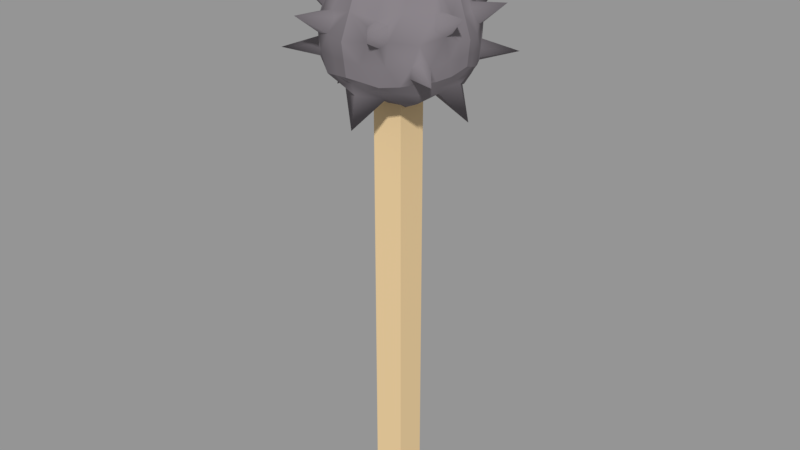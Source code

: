 # Source: Mace.blend  (saved by Blender 2.79.0; exported with 4.5.12 LTS)
import bpy
from mathutils import Matrix  # noqa: F401  (used for matrix-valued properties, if any)

bpy.ops.wm.read_factory_settings(use_empty=True)
scene = bpy.context.scene
scene.name = 'Scene'

# ---- collections
col_collection_1 = bpy.data.collections.new('Collection 1'); scene.collection.children.link(col_collection_1)

# ---- materials (node trees are filled in below, after node groups)
mat_metal = bpy.data.materials.new('Metal')
mat_metal.alpha_threshold = 0.0
mat_metal.use_transparent_shadow = False
mat_metal.diffuse_color = (0.2067, 0.1868, 0.2048, 1.0)
mat_metal.roughness = 0.5
mat_shaft = bpy.data.materials.new('Shaft')
mat_shaft.alpha_threshold = 0.0
mat_shaft.use_transparent_shadow = False
mat_shaft.diffuse_color = (0.8, 0.5913, 0.3288, 1.0)
mat_shaft.roughness = 0.5

# ---- material node trees

# ---- meshes
me_untitled = bpy.data.meshes.new('Untitled')
me_untitled.from_pydata([(-0.5317, -0.00244, 0.04653), (-0.4308, -0.00244, 0.04653), (-0.4985, 1.638, 0.01334), (-0.464, 1.638, 0.01334), (-0.4985, 1.638, -0.02115), (-0.464, 1.638, -0.02115), (-0.5317, -0.00244, -0.05434), (-0.4308, -0.00244, -0.05434), (-0.5317, 1.554, 0.04653), (-0.5317, 1.554, -0.05434), (-0.4308, 1.554, -0.05434), (-0.4308, 1.554, 0.04653), (-0.4985, 1.573, 0.01334), (-0.4985, 1.573, -0.02115), (-0.464, 1.573, -0.02115), (-0.464, 1.573, 0.01334), (-0.4782, 1.487, -0.2353), (-0.7127, 1.51, -0.008046), (-0.4782, 1.487, 0.2192), (-0.2437, 1.51, -0.008046), (-0.4523, 1.81, -0.02731), (-0.2976, 1.484, -0.1386), (-0.2976, 1.484, 0.1225), (-0.6582, 1.486, 0.1235), (-0.6588, 1.484, -0.1386), (-0.4782, 1.742, 0.1669), (-0.6778, 1.712, -0.008046), (-0.2786, 1.712, -0.008046), (-0.4782, 1.742, -0.183), (-0.4782, 1.331, -0.008046), (-0.571, 1.472, -0.2085), (-0.701, 1.493, 0.04541), (-0.3854, 1.472, 0.1924), (-0.2554, 1.493, -0.0615), (-0.701, 1.493, -0.0615), (-0.2554, 1.493, 0.04541), (-0.3854, 1.472, -0.2085), (-0.571, 1.472, 0.1924), (-0.4782, 1.808, 0.05615), (-0.5646, 1.801, -0.008046), (-0.3918, 1.801, -0.008046), (-0.4782, 1.59, -0.2505), (-0.4782, 1.59, 0.2344), (-0.7209, 1.586, -0.008046), (-0.2355, 1.586, -0.008046), (-0.4782, 1.808, -0.07224), (-0.361, 1.757, -0.1049), (-0.2579, 1.608, -0.08579), (-0.3532, 1.601, -0.2079), (-0.3569, 1.761, 0.07933), (-0.3532, 1.601, 0.1918), (-0.2579, 1.608, 0.0697), (-0.5954, 1.757, 0.08883), (-0.6985, 1.608, 0.0697), (-0.6032, 1.601, 0.1918), (-0.5954, 1.757, -0.1049), (-0.6032, 1.601, -0.2079), (-0.6985, 1.608, -0.08579), (-0.6259, 1.412, 0.09824), (-0.3305, 1.412, -0.1143), (-0.6259, 1.412, -0.1143), (-0.3305, 1.412, 0.09824), (-0.2648, 1.457, -0.008046), (-0.4782, 1.427, -0.2017), (-0.6916, 1.457, -0.008046), (-0.4782, 1.427, 0.1856), (-0.5246, 1.48, -0.2219), (-0.7068, 1.501, 0.01868), (-0.4318, 1.48, 0.2058), (-0.2496, 1.501, -0.03477), (-0.6798, 1.484, -0.09968), (-0.2766, 1.484, 0.08359), (-0.3416, 1.474, -0.1732), (-0.6148, 1.474, 0.1571), (-0.4782, 1.812, 0.02421), (-0.5105, 1.809, -0.008046), (-0.4459, 1.809, -0.008046), (-0.4782, 1.539, -0.2429), (-0.4782, 1.666, 0.2006), (-0.6994, 1.649, -0.008046), (-0.257, 1.649, -0.008046), (-0.4782, 1.775, -0.1276), (-0.4074, 1.752, -0.1348), (-0.2795, 1.528, -0.1206), (-0.3126, 1.529, -0.1634), (-0.3129, 1.734, 0.03907), (-0.3126, 1.529, 0.1473), (-0.2795, 1.528, 0.1045), (-0.549, 1.752, 0.1187), (-0.6745, 1.527, 0.1075), (-0.6422, 1.53, 0.1497), (-0.6435, 1.734, -0.05516), (-0.6438, 1.529, -0.1634), (-0.677, 1.528, -0.1206), (-0.6422, 1.444, 0.11), (-0.4044, 1.372, -0.06119), (-0.6422, 1.444, -0.1261), (-0.4044, 1.372, 0.0451), (-0.6148, 1.474, -0.1732), (-0.6798, 1.484, 0.08359), (-0.3416, 1.474, 0.1571), (-0.2766, 1.484, -0.09968), (-0.7068, 1.501, -0.03477), (-0.2496, 1.501, 0.01868), (-0.4318, 1.48, -0.2219), (-0.5246, 1.48, 0.2058), (-0.4782, 1.775, 0.1115), (-0.6212, 1.756, -0.008046), (-0.3352, 1.756, -0.008046), (-0.4782, 1.666, -0.2167), (-0.4782, 1.539, 0.2268), (-0.7168, 1.548, -0.008046), (-0.2396, 1.548, -0.008046), (-0.4782, 1.812, -0.0403), (-0.3129, 1.734, -0.05516), (-0.2642, 1.652, -0.04851), (-0.4011, 1.651, -0.2003), (-0.4127, 1.749, 0.1265), (-0.4011, 1.651, 0.1842), (-0.2642, 1.652, 0.03241), (-0.6435, 1.734, 0.03907), (-0.6922, 1.652, 0.03241), (-0.5553, 1.651, 0.1842), (-0.549, 1.752, -0.1348), (-0.5553, 1.651, -0.2003), (-0.6922, 1.652, -0.04851), (-0.552, 1.372, 0.0451), (-0.3142, 1.444, -0.1261), (-0.552, 1.372, -0.06119), (-0.3142, 1.444, 0.11), (-0.2977, 1.435, 0.0451), (-0.2601, 1.475, -0.03477), (-0.2977, 1.435, -0.06119), (-0.2601, 1.475, 0.01868), (-0.552, 1.42, -0.158), (-0.4318, 1.45, -0.2051), (-0.5246, 1.45, -0.2051), (-0.4044, 1.42, -0.158), (-0.6963, 1.475, 0.01868), (-0.6587, 1.435, -0.06119), (-0.6963, 1.475, -0.03477), (-0.6587, 1.435, 0.0451), (-0.7136, 1.588, -0.04909), (-0.7037, 1.542, -0.07582), (-0.711, 1.539, -0.03477), (-0.666, 1.663, -0.09091), (-0.6127, 1.675, -0.1546), (-0.6613, 1.592, -0.1485), (-0.5214, 1.804, -0.04014), (-0.5476, 1.778, -0.09148), (-0.5869, 1.778, -0.05516), (-0.5486, 1.594, 0.2116), (-0.5937, 1.533, 0.1916), (-0.5246, 1.531, 0.2134), (-0.6127, 1.675, 0.1385), (-0.666, 1.663, 0.07482), (-0.6613, 1.592, 0.1324), (-0.5214, 1.804, 0.02405), (-0.5869, 1.778, 0.03907), (-0.5476, 1.778, 0.07539), (-0.2428, 1.588, 0.033), (-0.2527, 1.542, 0.05972), (-0.2454, 1.539, 0.01868), (-0.2904, 1.663, 0.07482), (-0.3437, 1.675, 0.1385), (-0.2951, 1.592, 0.1324), (-0.435, 1.804, 0.02405), (-0.4016, 1.779, 0.06942), (-0.3699, 1.778, 0.04066), (-0.4078, 1.594, -0.2277), (-0.3627, 1.533, -0.2077), (-0.4318, 1.531, -0.2295), (-0.3437, 1.675, -0.1546), (-0.2904, 1.663, -0.09091), (-0.2951, 1.592, -0.1485), (-0.435, 1.804, -0.04014), (-0.3695, 1.778, -0.05516), (-0.4088, 1.778, -0.09148), (-0.2428, 1.588, -0.04909), (-0.2454, 1.539, -0.03477), (-0.2527, 1.542, -0.07582), (-0.4078, 1.594, 0.2116), (-0.4318, 1.531, 0.2134), (-0.3627, 1.533, 0.1916), (-0.7136, 1.588, 0.033), (-0.711, 1.539, 0.01868), (-0.7037, 1.542, 0.05972), (-0.5486, 1.594, -0.2277), (-0.5246, 1.531, -0.2295), (-0.5937, 1.533, -0.2077), (-0.5246, 1.45, 0.189), (-0.4044, 1.42, 0.1419), (-0.552, 1.42, 0.1419), (-0.4318, 1.45, 0.189), (-0.373, 1.447, 0.1495), (-0.4782, 1.396, 0.09352), (-0.5834, 1.447, 0.1495), (-0.6054, 1.403, -0.008046), (-0.6693, 1.459, -0.08043), (-0.7016, 1.488, -0.008046), (-0.373, 1.447, -0.1656), (-0.4782, 1.465, -0.2135), (-0.5834, 1.447, -0.1656), (-0.2548, 1.488, -0.008046), (-0.2872, 1.459, -0.08043), (-0.351, 1.403, -0.008046), (-0.2872, 1.459, 0.06434), (-0.4782, 1.396, -0.1096), (-0.6693, 1.459, 0.06434), (-0.4782, 1.465, 0.1974), (-0.582, 1.772, 0.07052), (-0.5355, 1.766, 0.1004), (-0.5834, 1.746, 0.1139), (-0.582, 1.772, -0.08661), (-0.5355, 1.766, -0.1165), (-0.5834, 1.746, -0.13), (-0.4209, 1.766, -0.1165), (-0.3744, 1.772, -0.08661), (-0.373, 1.746, -0.13), (-0.3831, 1.766, 0.09029), (-0.3961, 1.783, 0.05161), (-0.3514, 1.765, 0.06152), (-0.6413, 1.497, 0.1468), (-0.6261, 1.504, 0.1567), (-0.6367, 1.474, 0.1394), (-0.6728, 1.502, 0.1066), (-0.6616, 1.545, 0.1263), (-0.6076, 1.646, 0.2757), (-0.6602, 1.545, -0.1442), (-0.642, 1.5, -0.1623), (-0.6752, 1.5, -0.1194), (-0.2962, 1.545, -0.1442), (-0.2813, 1.5, -0.1194), (-0.3144, 1.5, -0.1623), (-0.2962, 1.545, 0.1281), (-0.3144, 1.5, 0.1462), (-0.2813, 1.5, 0.1033), (-0.592, 1.643, 0.1766), (-0.5375, 1.635, 0.1964), (-0.5853, 1.586, 0.204), (-0.4189, 1.635, 0.1964), (-0.3644, 1.643, 0.1766), (-0.3711, 1.586, 0.204), (-0.2842, 1.668, 0.05507), (-0.2779, 1.625, 0.09235), (-0.2516, 1.614, 0.04995), (-0.2842, 1.668, -0.07116), (-0.2779, 1.625, -0.1084), (-0.2516, 1.614, -0.06604), (-0.4189, 1.635, -0.2125), (-0.3644, 1.643, -0.1927), (-0.3711, 1.586, -0.2201), (-0.592, 1.643, -0.1927), (-0.5375, 1.635, -0.2125), (-0.5853, 1.586, -0.2201), (-0.6722, 1.668, -0.07116), (-0.6785, 1.625, -0.1084), (-0.7048, 1.614, -0.06604), (-0.6722, 1.668, 0.05507), (-0.6785, 1.625, 0.09235), (-0.7048, 1.614, 0.04995), (-0.5964, 1.829, 0.1307), (-0.3496, 1.646, -0.2905), (-0.3597, 1.829, -0.1477), (-0.6076, 1.646, -0.2905), (-0.3496, 1.646, 0.2757), (-0.2087, 1.511, -0.2059), (-0.3402, 1.842, 0.09118), (-0.2087, 1.511, 0.1911), (-0.1885, 1.674, 0.09123), (-0.7454, 1.512, 0.1953), (-0.7485, 1.511, -0.2059), (-0.7687, 1.674, -0.106), (-0.5964, 1.829, -0.1477), (-0.7687, 1.674, 0.09123), (-0.1885, 1.674, -0.106), (-0.5041, 1.81, -0.02731), (-0.5041, 1.81, 0.01122), (-0.4523, 1.81, 0.01122), (-0.4786, 1.912, -0.007407), (-0.2338, 1.351, -0.007407), (-0.4786, 1.328, 0.2019), (-0.7234, 1.351, -0.007407), (-0.4786, 1.328, -0.2168)], [], [(0, 1, 11, 8), (2, 3, 5, 4), (9, 10, 7, 6), (6, 7, 1, 0), (1, 7, 10, 11), (6, 0, 8, 9), (9, 8, 12, 13), (13, 14, 10, 9), (11, 10, 14, 15), (8, 11, 15, 12), (13, 12, 2, 4), (4, 5, 14, 13), (15, 14, 5, 3), (12, 15, 3, 2), (209, 68, 18, 105), (16, 66, 77), (17, 67, 111), (18, 68, 110), (19, 69, 112), (27, 114, 108), (27, 115, 114), (25, 117, 106), (25, 118, 117), (26, 120, 107), (26, 121, 120), (28, 123, 81), (28, 124, 123), (208, 94, 23, 99), (207, 95, 29, 128), (206, 71, 22, 129), (205, 130, 61, 97), (204, 131, 62, 132), (203, 103, 35, 133), (202, 134, 60, 96), (201, 135, 63, 136), (200, 127, 59, 137), (199, 138, 31, 67), (198, 139, 64, 140), (197, 126, 58, 141), (57, 143, 142), (34, 102, 144), (55, 145, 91), (55, 146, 145), (56, 92, 147), (45, 148, 113), (45, 149, 148), (55, 91, 150), (52, 212, 261), (109, 116, 249), (37, 105, 153), (254, 189, 56), (52, 155, 154), (53, 89, 156), (39, 157, 75), (39, 158, 157), (48, 251, 262), (189, 254, 187), (51, 161, 160), (35, 103, 162), (49, 163, 85), (49, 164, 163), (50, 86, 165), (38, 166, 74), (38, 167, 166), (252, 56, 146), (46, 218, 263), (124, 252, 146), (36, 104, 171), (256, 147, 57), (46, 173, 172), (47, 83, 174), (40, 175, 76), (40, 176, 175), (187, 254, 264), (44, 178, 80), (44, 179, 178), (33, 101, 180), (42, 181, 78), (42, 182, 181), (32, 100, 183), (43, 184, 79), (43, 185, 184), (31, 99, 186), (41, 187, 109), (41, 188, 187), (30, 98, 189), (196, 190, 37, 73), (194, 100, 32, 193), (191, 194, 193, 65), (61, 129, 194, 191), (129, 22, 100, 194), (126, 195, 192, 58), (29, 97, 195, 126), (97, 61, 191, 195), (94, 196, 73, 224, 23), (58, 192, 196, 94), (192, 65, 190, 196), (189, 92, 56), (189, 98, 92), (98, 24, 229, 92), (147, 256, 145), (187, 188, 189), (188, 30, 189), (109, 124, 28), (109, 187, 253, 124), (181, 242, 265), (186, 89, 53), (186, 99, 89), (99, 23, 225, 89), (184, 186, 53), (184, 185, 186), (185, 31, 186), (79, 121, 26), (79, 184, 121), (184, 53, 260, 121), (183, 86, 50), (183, 100, 86), (100, 22, 235, 86), (257, 57, 142), (181, 182, 183), (182, 32, 183), (78, 118, 25), (78, 181, 240, 118), (83, 232, 266), (180, 83, 47), (180, 101, 83), (101, 21, 232, 83), (178, 180, 47), (178, 179, 180), (179, 33, 180), (80, 115, 27), (80, 178, 115), (178, 47, 248, 115), (177, 81, 45), (142, 125, 257), (82, 28, 81), (175, 177, 45), (175, 176, 177), (176, 46, 217, 177), (166, 278, 74), (175, 45, 113), (174, 84, 48), (174, 83, 231, 84), (167, 219, 267), (172, 174, 48), (172, 173, 174), (259, 53, 156), (82, 116, 28), (82, 172, 116), (172, 48, 250, 116), (171, 77, 41), (171, 104, 77), (104, 16, 77), (169, 171, 41), (169, 170, 171), (170, 36, 171), (116, 109, 28), (155, 259, 156), (169, 41, 109), (168, 108, 40), (168, 85, 108), (85, 27, 108), (166, 168, 40), (166, 167, 220, 168), (86, 235, 268), (76, 278, 166), (166, 40, 76), (165, 87, 51), (165, 86, 234, 87), (163, 244, 269), (152, 239, 54), (163, 164, 165), (164, 50, 165), (85, 119, 27), (85, 163, 243, 119), (89, 225, 270), (162, 112, 44), (162, 103, 112), (103, 19, 112), (160, 162, 44), (160, 161, 162), (161, 35, 162), (119, 80, 27), (119, 160, 80), (160, 44, 80), (159, 106, 38), (151, 239, 152), (88, 25, 106), (157, 159, 38), (157, 158, 159), (158, 52, 210, 159), (20, 76, 175), (157, 38, 74), (156, 90, 54), (156, 89, 226, 90), (92, 229, 271), (154, 156, 54), (154, 155, 156), (238, 151, 78), (88, 122, 25), (88, 154, 122), (154, 54, 237, 122), (153, 110, 42), (153, 105, 110), (105, 18, 110), (151, 153, 42), (151, 152, 153), (152, 37, 153), (122, 78, 25), (78, 122, 238), (151, 42, 78), (150, 107, 39), (150, 91, 107), (91, 26, 107), (148, 150, 39), (148, 149, 150), (211, 88, 106), (113, 20, 175), (148, 39, 75), (147, 93, 57), (147, 92, 228, 93), (145, 256, 272), (106, 159, 211), (145, 146, 147), (146, 56, 147), (91, 125, 26), (91, 145, 255, 125), (123, 215, 273), (144, 111, 43), (144, 102, 111), (102, 17, 111), (142, 144, 43), (142, 143, 144), (143, 34, 144), (125, 79, 26), (125, 142, 79), (142, 43, 79), (63, 137, 283), (60, 128, 197, 139), (128, 29, 126, 197), (70, 198, 140, 34), (24, 96, 198, 70), (96, 60, 139, 198), (102, 199, 67, 17), (34, 140, 199, 102), (140, 64, 138, 199), (135, 200, 137, 63), (36, 72, 200, 135), (72, 21, 127, 200), (66, 201, 136, 30), (16, 104, 201, 66), (104, 36, 135, 201), (98, 202, 96, 24), (30, 136, 202, 98), (136, 63, 134, 202), (131, 203, 133, 62), (33, 69, 203, 131), (69, 19, 103, 203), (127, 204, 132, 59), (21, 101, 204, 127), (101, 33, 131, 204), (95, 205, 97, 29), (59, 132, 205, 95), (195, 191, 281), (130, 206, 129, 61), (62, 133, 206, 130), (133, 35, 71, 206), (134, 207, 128, 60), (137, 59, 95, 207), (138, 208, 99, 31), (64, 141, 208, 138), (141, 58, 94, 208), (93, 143, 57), (93, 70, 143), (70, 34, 143), (146, 215, 123), (123, 124, 146), (154, 212, 52), (81, 149, 45), (81, 123, 214, 149), (121, 260, 274), (90, 152, 54), (152, 90, 223), (73, 37, 152), (120, 155, 52), (120, 121, 258, 155), (115, 248, 275), (107, 158, 39), (107, 120, 158), (120, 52, 158), (87, 161, 51), (87, 71, 161), (71, 35, 161), (117, 164, 49), (117, 118, 164), (88, 212, 154), (106, 167, 38), (106, 117, 167), (117, 49, 219, 167), (84, 170, 48), (84, 72, 170), (72, 36, 170), (114, 173, 46), (114, 115, 246, 173), (108, 176, 40), (108, 114, 176), (114, 46, 176), (112, 179, 44), (112, 69, 179), (69, 33, 179), (110, 182, 42), (110, 68, 182), (68, 32, 182), (111, 185, 43), (111, 67, 185), (67, 31, 185), (77, 188, 41), (77, 66, 188), (66, 30, 188), (190, 209, 105, 37), (65, 193, 209, 190), (193, 32, 68, 209), (249, 169, 109), (169, 251, 170), (170, 251, 48), (172, 218, 46), (218, 172, 82), (81, 177, 216), (216, 82, 81), (85, 168, 221), (221, 49, 85), (118, 241, 164), (241, 50, 164), (51, 244, 165), (165, 244, 163), (51, 160, 245), (160, 119, 245), (71, 87, 236), (22, 71, 236), (50, 242, 183), (183, 242, 181), (223, 73, 152), (223, 90, 222), (23, 224, 222), (223, 222, 224, 73), (70, 93, 230), (24, 70, 230), (72, 84, 233), (21, 72, 233), (173, 247, 174), (247, 47, 174), (149, 213, 150), (213, 55, 150), (215, 146, 55), (54, 239, 227), (239, 151, 227), (151, 238, 227), (238, 122, 227), (122, 237, 227), (237, 54, 227), (212, 88, 261), (88, 211, 261), (211, 159, 261), (159, 210, 261), (210, 52, 261), (251, 169, 262), (169, 249, 262), (249, 116, 262), (116, 250, 262), (250, 48, 262), (218, 82, 263), (82, 216, 263), (216, 177, 263), (177, 217, 263), (217, 46, 263), (254, 56, 264), (56, 252, 264), (252, 124, 264), (124, 253, 264), (253, 187, 264), (242, 50, 265), (50, 241, 265), (241, 118, 265), (118, 240, 265), (240, 181, 265), (232, 21, 266), (21, 233, 266), (233, 84, 266), (84, 231, 266), (231, 83, 266), (219, 49, 267), (49, 221, 267), (221, 168, 267), (168, 220, 267), (220, 167, 267), (235, 22, 268), (22, 236, 268), (236, 87, 268), (87, 234, 268), (234, 86, 268), (244, 51, 269), (51, 245, 269), (245, 119, 269), (119, 243, 269), (243, 163, 269), (225, 23, 270), (23, 222, 270), (222, 90, 270), (90, 226, 270), (226, 89, 270), (229, 24, 271), (24, 230, 271), (230, 93, 271), (93, 228, 271), (228, 92, 271), (256, 57, 272), (57, 257, 272), (257, 125, 272), (125, 255, 272), (255, 145, 272), (215, 55, 273), (55, 213, 273), (213, 149, 273), (149, 214, 273), (214, 123, 273), (260, 53, 274), (53, 259, 274), (259, 155, 274), (155, 258, 274), (258, 121, 274), (248, 47, 275), (47, 247, 275), (247, 173, 275), (173, 246, 275), (246, 115, 275), (74, 277, 157), (157, 277, 75), (75, 276, 148), (148, 276, 113), (75, 277, 279), (277, 74, 279), (74, 278, 279), (278, 76, 279), (76, 20, 279), (20, 113, 279), (113, 276, 279), (276, 75, 279), (132, 62, 280), (62, 130, 280), (130, 205, 280), (205, 132, 280), (191, 65, 281), (65, 192, 281), (192, 195, 281), (139, 197, 282), (197, 141, 282), (141, 64, 282), (64, 139, 282), (137, 207, 283), (207, 134, 283), (134, 63, 283)])
me_untitled.polygons.foreach_set('use_smooth', [True] * 461)
me_untitled.polygons.foreach_set('material_index', [1, 1, 1, 1, 1, 1, 1, 1, 1, 1, 1, 1, 1, 1, 0, 0, 0, 0, 0, 0, 0, 0, 0, 0, 0, 0, 0, 0, 0, 0, 0, 0, 0, 0, 0, 0, 0, 0, 0, 0, 0, 0, 0, 0, 0, 0, 0, 0, 0, 0, 0, 0, 0, 0, 0, 0, 0, 0, 0, 0, 0, 0, 0, 0, 0, 0, 0, 0, 0, 0, 0, 0, 0, 0, 0, 0, 0, 0, 0, 0, 0, 0, 0, 0, 0, 0, 0, 0, 0, 0, 0, 0, 0, 0, 0, 0, 0, 0, 0, 0, 0, 0, 0, 0, 0, 0, 0, 0, 0, 0, 0, 0, 0, 0, 0, 0, 0, 0, 0, 0, 0, 0, 0, 0, 0, 0, 0, 0, 0, 0, 0, 0, 0, 0, 0, 0, 0, 0, 0, 0, 0, 0, 0, 0, 0, 0, 0, 0, 0, 0, 0, 0, 0, 0, 0, 0, 0, 0, 0, 0, 0, 0, 0, 0, 0, 0, 0, 0, 0, 0, 0, 0, 0, 0, 0, 0, 0, 0, 0, 0, 0, 0, 0, 0, 0, 0, 0, 0, 0, 0, 0, 0, 0, 0, 0, 0, 0, 0, 0, 0, 0, 0, 0, 0, 0, 0, 0, 0, 0, 0, 0, 0, 0, 0, 0, 0, 0, 0, 0, 0, 0, 0, 0, 0, 0, 0, 0, 0, 0, 0, 0, 0, 0, 0, 0, 0, 0, 0, 0, 0, 0, 0, 0, 0, 0, 0, 0, 0, 0, 0, 0, 0, 0, 0, 0, 0, 0, 0, 0, 0, 0, 0, 0, 0, 0, 0, 0, 0, 0, 0, 0, 0, 0, 0, 0, 0, 0, 0, 0, 0, 0, 0, 0, 0, 0, 0, 0, 0, 0, 0, 0, 0, 0, 0, 0, 0, 0, 0, 0, 0, 0, 0, 0, 0, 0, 0, 0, 0, 0, 0, 0, 0, 0, 0, 0, 0, 0, 0, 0, 0, 0, 0, 0, 0, 0, 0, 0, 0, 0, 0, 0, 0, 0, 0, 0, 0, 0, 0, 0, 0, 0, 0, 0, 0, 0, 0, 0, 0, 0, 0, 0, 0, 0, 0, 0, 0, 0, 0, 0, 0, 0, 0, 0, 0, 0, 0, 0, 0, 0, 0, 0, 0, 0, 0, 0, 0, 0, 0, 0, 0, 0, 0, 0, 0, 0, 0, 0, 0, 0, 0, 0, 0, 0, 0, 0, 0, 0, 0, 0, 0, 0, 0, 0, 0, 0, 0, 0, 0, 0, 0, 0, 0, 0, 0, 0, 0, 0, 0, 0, 0, 0, 0, 0, 0, 0, 0, 0, 0, 0, 0, 0, 0, 0, 0, 0, 0, 0, 0, 0, 0, 0, 0, 0, 0, 0, 0, 0, 0, 0, 0, 0, 0, 0, 0, 0, 0, 0, 0, 0, 0, 0])
_k = set([(0, 1), (0, 6), (0, 8), (1, 7), (1, 11), (2, 3), (2, 4), (2, 12), (3, 5), (3, 15), (4, 5), (4, 13), (5, 14), (6, 7), (6, 9), (7, 10), (8, 12), (9, 13), (10, 14), (11, 15), (16, 66), (16, 77), (16, 104), (17, 67), (17, 102), (17, 111), (18, 68), (18, 105), (18, 110), (19, 69), (19, 103), (19, 112), (21, 72), (21, 101), (22, 71), (22, 100), (23, 99), (23, 224), (24, 70), (24, 98), (25, 78), (25, 106), (26, 79), (26, 107), (27, 80), (27, 108), (28, 81), (28, 109), (30, 66), (30, 98), (31, 67), (31, 99), (32, 68), (32, 100), (33, 69), (33, 101), (34, 70), (34, 102), (35, 71), (35, 103), (36, 72), (36, 104), (37, 73), (37, 105), (38, 74), (38, 106), (39, 75), (39, 107), (40, 76), (40, 108), (41, 77), (41, 109), (42, 78), (42, 110), (43, 79), (43, 111), (44, 80), (44, 112), (45, 81), (45, 113), (73, 224)])
me_untitled.attributes.new('sharp_edge', 'BOOLEAN', 'EDGE').data.foreach_set('value', [ (min(e.vertices), max(e.vertices)) in _k for e in me_untitled.edges])
_uv = me_untitled.uv_layers.new(name='map1')
_uv.uv.foreach_set('vector', [0.107, 1.0, 0.0, 1.0, 5.692e-07, 0.0, 0.107, 7.117e-08, 0.4281, 0.5365, 0.4647, 0.5365, 0.4647, 0.5571, 0.4281, 0.5571, 0.107, 0.0, 0.2141, 0.0, 0.2141, 1.0, 0.107, 1.0, 0.9247, 0.579, 0.8176, 0.579, 0.8176, 0.5188, 0.9247, 0.5188, 0.2141, 1.779e-08, 0.3211, 0.0, 0.3211, 0.999, 0.2141, 0.999, 0.4281, 0.999, 0.3211, 0.999, 0.3211, 0.0, 0.4281, 0.0, 0.7106, 0.579, 0.7106, 0.5188, 0.7458, 0.5386, 0.7458, 0.5592, 0.7458, 0.5592, 0.7824, 0.5592, 0.8176, 0.579, 0.7106, 0.579, 0.8176, 0.5188, 0.8176, 0.579, 0.7824, 0.5592, 0.7824, 0.5386, 0.7106, 0.5188, 0.8176, 0.5188, 0.7824, 0.5386, 0.7458, 0.5386, 1.0, 0.447, 0.9634, 0.447, 0.9634, 0.4081, 1.0, 0.4081, 0.9979, 0.5578, 0.9613, 0.5578, 0.9613, 0.5188, 0.9979, 0.5188, 1.0, 0.4081, 0.9634, 0.4081, 0.9634, 0.3691, 1.0, 0.3691, 0.9613, 0.5578, 0.9247, 0.5578, 0.9247, 0.5188, 0.9613, 0.5188, 0.473, 0.4528, 0.4856, 0.4313, 0.4921, 0.4528, 0.4856, 0.4744, 0.9283, 0.08369, 0.9348, 0.1052, 0.8858, 0.08369, 0.6263, 0.2768, 0.6336, 0.2892, 0.5948, 0.2768, 0.4921, 0.4528, 0.4856, 0.4313, 0.5346, 0.4528, 0.5117, 0.09228, 0.5044, 0.07988, 0.5431, 0.09228, 0.74, 0.3691, 0.7881, 0.3691, 0.7675, 0.3903, 0.6771, 0.09228, 0.6276, 0.07324, 0.6935, 0.07042, 0.7205, 0.4918, 0.7155, 0.4562, 0.7573, 0.4767, 0.7013, 0.4528, 0.6404, 0.4208, 0.7059, 0.4224, 0.934, 0.5188, 0.8859, 0.5188, 0.9065, 0.4976, 0.4609, 0.2768, 0.5104, 0.2959, 0.4445, 0.2987, 0.9536, 0.3961, 0.9585, 0.4317, 0.9167, 0.4113, 0.7192, 0.08369, 0.78, 0.1157, 0.7145, 0.1141, 0.6695, 0.3104, 0.6834, 0.3316, 0.6569, 0.3371, 0.6489, 0.3194, 0.9197, 0.2936, 0.8537, 0.3109, 0.8484, 0.2688, 0.9177, 0.2526, 0.4685, 0.1259, 0.4891, 0.1348, 0.4811, 0.1525, 0.4546, 0.1471, 0.7933, 0.319, 0.7329, 0.3271, 0.7099, 0.3012, 0.7792, 0.285, 0.4685, 0.05869, 0.4824, 0.07988, 0.4676, 0.09228, 0.4479, 0.06762, 0.4934, 0.09228, 0.5044, 0.1047, 0.4971, 0.1171, 0.4824, 0.1047, 0.9632, 0.1325, 0.9856, 0.118, 0.9923, 0.1522, 0.9663, 0.1598, 0.9475, 0.08369, 0.9601, 0.06215, 0.979, 0.08369, 0.9601, 0.1052, 0.9632, 0.03487, 0.9663, 0.007583, 0.9923, 0.01517, 0.9856, 0.04943, 0.6446, 0.2768, 0.6556, 0.2892, 0.6408, 0.3016, 0.6336, 0.2892, 0.6695, 0.2433, 0.6901, 0.2522, 0.6703, 0.2768, 0.6556, 0.2644, 0.9036, 0.2186, 0.8432, 0.2267, 0.8379, 0.1846, 0.8894, 0.1846, 0.5599, 0.2388, 0.6004, 0.2454, 0.5617, 0.2578, 0.6408, 0.252, 0.6336, 0.2644, 0.6021, 0.2644, 0.4281, 0.2331, 0.494, 0.2359, 0.4445, 0.255, 0.4281, 0.2331, 0.4944, 0.2088, 0.494, 0.2359, 0.5606, 0.1846, 0.6087, 0.2006, 0.5603, 0.2117, 0.8798, 0.4264, 0.8794, 0.4514, 0.8584, 0.4352, 0.8798, 0.4264, 0.9216, 0.4469, 0.8794, 0.4514, 0.9634, 0.4673, 0.9487, 0.4931, 0.9212, 0.4718, 0.8378, 0.5188, 0.8085, 0.5121, 0.8108, 0.5045, 0.7812, 0.08369, 0.78, 0.05164, 0.8111, 0.05164, 0.4791, 0.4959, 0.4856, 0.4744, 0.5282, 0.4744, 0.8415, 0.1318, 0.8911, 0.1373, 0.8409, 0.1478, 0.4281, 0.3206, 0.494, 0.3178, 0.4944, 0.3448, 0.5599, 0.3149, 0.6084, 0.326, 0.5603, 0.342, 0.879, 0.4764, 0.8366, 0.4689, 0.858, 0.4602, 0.879, 0.4764, 0.8584, 0.4976, 0.8366, 0.4689, 0.8409, 0.01958, 0.8415, 0.03561, 0.8219, 0.04098, 0.8911, 0.1373, 0.8415, 0.1318, 0.8421, 0.1157, 0.5781, 0.1304, 0.5376, 0.1237, 0.5763, 0.1113, 0.4971, 0.1171, 0.5044, 0.1047, 0.5359, 0.1047, 0.7099, 0.136, 0.644, 0.1332, 0.6935, 0.1141, 0.7099, 0.136, 0.6436, 0.1603, 0.644, 0.1332, 0.5774, 0.1846, 0.5292, 0.1685, 0.5777, 0.1575, 0.7942, 0.4615, 0.7946, 0.4365, 0.8156, 0.4527, 0.7942, 0.4615, 0.7524, 0.4411, 0.7946, 0.4365, 0.8105, 0.1318, 0.5606, 0.1846, 0.7754, 0.1461, 0.8362, 0.3691, 0.8655, 0.3759, 0.8632, 0.3834, 0.78, 0.1157, 0.8105, 0.1318, 0.7754, 0.1461, 0.9413, 0.04061, 0.9348, 0.06215, 0.8923, 0.06215, 0.527, 0.2373, 0.5603, 0.2117, 0.5599, 0.2388, 0.7099, 0.04856, 0.644, 0.05137, 0.6436, 0.02428, 0.5781, 0.05419, 0.5296, 0.04312, 0.5777, 0.0271, 0.795, 0.4116, 0.8374, 0.419, 0.816, 0.4278, 0.795, 0.4116, 0.8156, 0.3903, 0.8374, 0.419, 0.8421, 0.1157, 0.8415, 0.1318, 0.8219, 0.1264, 0.5746, 0.09228, 0.5763, 0.07324, 0.6258, 0.09228, 0.5746, 0.09228, 0.5359, 0.07988, 0.5763, 0.07324, 0.4971, 0.06748, 0.4891, 0.04976, 0.5376, 0.06083, 0.5772, 0.4528, 0.5784, 0.4208, 0.6392, 0.4528, 0.5772, 0.4528, 0.5282, 0.4313, 0.5784, 0.4208, 0.4791, 0.4097, 0.4797, 0.3894, 0.5294, 0.3992, 0.5634, 0.2768, 0.5617, 0.2959, 0.5121, 0.2768, 0.5634, 0.2768, 0.6021, 0.2892, 0.5617, 0.2959, 0.6408, 0.3016, 0.6489, 0.3194, 0.6004, 0.3083, 0.8433, 0.08369, 0.8421, 0.1157, 0.7812, 0.08369, 0.8433, 0.08369, 0.8923, 0.1052, 0.8421, 0.1157, 0.9413, 0.1268, 0.9408, 0.1471, 0.8911, 0.1373, 0.4573, 0.5016, 0.4603, 0.4744, 0.4791, 0.4959, 0.4797, 0.5162, 0.4573, 0.404, 0.4797, 0.3894, 0.4791, 0.4097, 0.4603, 0.4313, 0.4348, 0.4186, 0.4573, 0.404, 0.4603, 0.4313, 0.4415, 0.4528, 0.4281, 0.3843, 0.4542, 0.3767, 0.4573, 0.404, 0.4348, 0.4186, 0.4542, 0.3767, 0.4803, 0.3691, 0.4797, 0.3894, 0.4573, 0.404, 0.8432, 0.2267, 0.7772, 0.244, 0.7752, 0.2031, 0.8379, 0.1846, 0.8484, 0.2688, 0.7792, 0.285, 0.7772, 0.244, 0.8432, 0.2267, 0.7792, 0.285, 0.7099, 0.3012, 0.7112, 0.2614, 0.7772, 0.244, 0.4542, 0.5289, 0.4573, 0.5016, 0.4797, 0.5162, 0.48, 0.5264, 0.4803, 0.5365, 0.4281, 0.5213, 0.4348, 0.4871, 0.4573, 0.5016, 0.4542, 0.5289, 0.4348, 0.4871, 0.4415, 0.4528, 0.4603, 0.4744, 0.4573, 0.5016, 0.8911, 0.1373, 0.8905, 0.1576, 0.8409, 0.1478, 0.8911, 0.1373, 0.9408, 0.1471, 0.8905, 0.1576, 0.9408, 0.1471, 0.9402, 0.1674, 0.9154, 0.1625, 0.8905, 0.1576, 0.5603, 0.2117, 0.527, 0.2373, 0.494, 0.2359, 0.8421, 0.1157, 0.8923, 0.1052, 0.8911, 0.1373, 0.8923, 0.1052, 0.9413, 0.1268, 0.8911, 0.1373, 0.7812, 0.08369, 0.78, 0.1157, 0.7192, 0.08369, 0.7812, 0.08369, 0.8421, 0.1157, 0.8111, 0.1157, 0.78, 0.1157, 0.5784, 0.4208, 0.579, 0.4047, 0.5986, 0.4101, 0.6004, 0.3083, 0.6084, 0.326, 0.5599, 0.3149, 0.6004, 0.3083, 0.6489, 0.3194, 0.6084, 0.326, 0.6489, 0.3194, 0.6569, 0.3371, 0.6326, 0.3315, 0.6084, 0.326, 0.5617, 0.2959, 0.6004, 0.3083, 0.5599, 0.3149, 0.5617, 0.2959, 0.6021, 0.2892, 0.6004, 0.3083, 0.6021, 0.2892, 0.6408, 0.3016, 0.6004, 0.3083, 0.5121, 0.2768, 0.5104, 0.2959, 0.4609, 0.2768, 0.5121, 0.2768, 0.5617, 0.2959, 0.5104, 0.2959, 0.5617, 0.2959, 0.5599, 0.3149, 0.5352, 0.3054, 0.5104, 0.2959, 0.5294, 0.3992, 0.5299, 0.3789, 0.5796, 0.3887, 0.5294, 0.3992, 0.4797, 0.3894, 0.5299, 0.3789, 0.4797, 0.3894, 0.4803, 0.3691, 0.5051, 0.374, 0.5299, 0.3789, 0.5352, 0.2483, 0.5599, 0.2388, 0.5617, 0.2578, 0.5784, 0.4208, 0.5282, 0.4313, 0.5294, 0.3992, 0.5282, 0.4313, 0.4791, 0.4097, 0.5294, 0.3992, 0.6392, 0.4528, 0.6404, 0.4208, 0.7013, 0.4528, 0.6392, 0.4528, 0.5784, 0.4208, 0.6094, 0.4208, 0.6404, 0.4208, 0.5296, 0.04312, 0.5054, 0.03758, 0.5132, 0.03049, 0.5376, 0.06083, 0.5296, 0.04312, 0.5781, 0.05419, 0.5376, 0.06083, 0.4891, 0.04976, 0.5296, 0.04312, 0.4891, 0.04976, 0.4811, 0.03205, 0.5054, 0.03758, 0.5296, 0.04312, 0.5763, 0.07324, 0.5376, 0.06083, 0.5781, 0.05419, 0.5763, 0.07324, 0.5359, 0.07988, 0.5376, 0.06083, 0.5359, 0.07988, 0.4971, 0.06748, 0.5376, 0.06083, 0.6258, 0.09228, 0.6276, 0.07324, 0.6771, 0.09228, 0.6258, 0.09228, 0.5763, 0.07324, 0.6276, 0.07324, 0.5763, 0.07324, 0.5781, 0.05419, 0.6028, 0.06371, 0.6276, 0.07324, 0.858, 0.3978, 0.9167, 0.4113, 0.8798, 0.4264, 0.5617, 0.2578, 0.5104, 0.2578, 0.5352, 0.2483, 0.8949, 0.3826, 0.9536, 0.3961, 0.9167, 0.4113, 0.8374, 0.419, 0.858, 0.3978, 0.8798, 0.4264, 0.8374, 0.419, 0.8156, 0.3903, 0.858, 0.3978, 0.8156, 0.3903, 0.8362, 0.3691, 0.8471, 0.3834, 0.858, 0.3978, 0.7946, 0.4365, 0.8158, 0.4403, 0.8156, 0.4527, 0.8374, 0.419, 0.8798, 0.4264, 0.8584, 0.4352, 0.5777, 0.0271, 0.5292, 0.01602, 0.5774, 0.0, 0.5777, 0.0271, 0.5296, 0.04312, 0.5294, 0.02957, 0.5292, 0.01602, 0.7524, 0.4411, 0.7315, 0.4309, 0.739, 0.4258, 0.6436, 0.02428, 0.5777, 0.0271, 0.5774, 0.0, 0.6436, 0.02428, 0.644, 0.05137, 0.5777, 0.0271, 0.527, 0.3163, 0.5599, 0.3149, 0.5603, 0.342, 0.7145, 0.05332, 0.78, 0.05164, 0.7192, 0.08369, 0.7145, 0.05332, 0.7754, 0.02126, 0.78, 0.05164, 0.7754, 0.02126, 0.8409, 0.01958, 0.8105, 0.03561, 0.78, 0.05164, 0.8923, 0.06215, 0.8858, 0.08369, 0.8433, 0.08369, 0.8923, 0.06215, 0.9348, 0.06215, 0.8858, 0.08369, 0.9348, 0.06215, 0.9283, 0.08369, 0.8858, 0.08369, 0.8421, 0.05164, 0.8923, 0.06215, 0.8433, 0.08369, 0.8421, 0.05164, 0.8911, 0.0301, 0.8923, 0.06215, 0.8911, 0.0301, 0.9413, 0.04061, 0.8923, 0.06215, 0.78, 0.05164, 0.7812, 0.08369, 0.7192, 0.08369, 0.494, 0.3178, 0.527, 0.3163, 0.5603, 0.342, 0.8421, 0.05164, 0.8433, 0.08369, 0.7812, 0.08369, 0.7528, 0.4161, 0.7675, 0.3903, 0.795, 0.4116, 0.7528, 0.4161, 0.7253, 0.3949, 0.7675, 0.3903, 0.7253, 0.3949, 0.74, 0.3691, 0.7675, 0.3903, 0.7946, 0.4365, 0.7528, 0.4161, 0.795, 0.4116, 0.7946, 0.4365, 0.7524, 0.4411, 0.7526, 0.4286, 0.7528, 0.4161, 0.5292, 0.1685, 0.5052, 0.1605, 0.5132, 0.1541, 0.816, 0.4278, 0.8158, 0.4403, 0.7946, 0.4365, 0.7946, 0.4365, 0.795, 0.4116, 0.816, 0.4278, 0.5777, 0.1575, 0.5296, 0.1414, 0.5781, 0.1304, 0.5777, 0.1575, 0.5292, 0.1685, 0.5294, 0.155, 0.5296, 0.1414, 0.644, 0.1332, 0.611, 0.1318, 0.6174, 0.1246, 0.5294, 0.5064, 0.579, 0.5009, 0.5796, 0.5169, 0.644, 0.1332, 0.6436, 0.1603, 0.5777, 0.1575, 0.6436, 0.1603, 0.5774, 0.1846, 0.5777, 0.1575, 0.6935, 0.1141, 0.6276, 0.1113, 0.6771, 0.09228, 0.6935, 0.1141, 0.644, 0.1332, 0.6358, 0.1223, 0.6276, 0.1113, 0.6084, 0.326, 0.6326, 0.3315, 0.6244, 0.3394, 0.5359, 0.1047, 0.5431, 0.09228, 0.5746, 0.09228, 0.5359, 0.1047, 0.5044, 0.1047, 0.5431, 0.09228, 0.5044, 0.1047, 0.5117, 0.09228, 0.5431, 0.09228, 0.5763, 0.1113, 0.5359, 0.1047, 0.5746, 0.09228, 0.5763, 0.1113, 0.5376, 0.1237, 0.5359, 0.1047, 0.5376, 0.1237, 0.4971, 0.1171, 0.5359, 0.1047, 0.6276, 0.1113, 0.6258, 0.09228, 0.6771, 0.09228, 0.6276, 0.1113, 0.5763, 0.1113, 0.6258, 0.09228, 0.5763, 0.1113, 0.5746, 0.09228, 0.6258, 0.09228, 0.816, 0.4902, 0.7573, 0.4767, 0.7942, 0.4615, 0.5784, 0.4849, 0.579, 0.5009, 0.5294, 0.5064, 0.7791, 0.5053, 0.7205, 0.4918, 0.7573, 0.4767, 0.8366, 0.4689, 0.816, 0.4902, 0.7942, 0.4615, 0.8366, 0.4689, 0.8584, 0.4976, 0.816, 0.4902, 0.8584, 0.4976, 0.8378, 0.5188, 0.8269, 0.5045, 0.816, 0.4902, 0.8372, 0.4315, 0.816, 0.4278, 0.8374, 0.419, 0.8366, 0.4689, 0.7942, 0.4615, 0.8156, 0.4527, 0.5603, 0.342, 0.6087, 0.3531, 0.5606, 0.3691, 0.5603, 0.342, 0.6084, 0.326, 0.6086, 0.3396, 0.6087, 0.3531, 0.6087, 0.2006, 0.6328, 0.2086, 0.6248, 0.2151, 0.4944, 0.3448, 0.5603, 0.342, 0.5606, 0.3691, 0.4944, 0.3448, 0.494, 0.3178, 0.5603, 0.342, 0.6094, 0.4849, 0.5784, 0.4849, 0.6392, 0.4528, 0.7059, 0.4832, 0.6404, 0.4849, 0.7013, 0.4528, 0.7059, 0.4832, 0.6451, 0.5152, 0.6404, 0.4849, 0.6451, 0.5152, 0.5796, 0.5169, 0.61, 0.5009, 0.6404, 0.4849, 0.5282, 0.4744, 0.5346, 0.4528, 0.5772, 0.4528, 0.5282, 0.4744, 0.4856, 0.4744, 0.5346, 0.4528, 0.4856, 0.4744, 0.4921, 0.4528, 0.5346, 0.4528, 0.5784, 0.4849, 0.5282, 0.4744, 0.5772, 0.4528, 0.5784, 0.4849, 0.5294, 0.5064, 0.5282, 0.4744, 0.5294, 0.5064, 0.4791, 0.4959, 0.5282, 0.4744, 0.6404, 0.4849, 0.6392, 0.4528, 0.7013, 0.4528, 0.6392, 0.4528, 0.6404, 0.4849, 0.6094, 0.4849, 0.5784, 0.4849, 0.5772, 0.4528, 0.6392, 0.4528, 0.9212, 0.4718, 0.9065, 0.4976, 0.879, 0.4764, 0.9212, 0.4718, 0.9487, 0.4931, 0.9065, 0.4976, 0.9487, 0.4931, 0.934, 0.5188, 0.9065, 0.4976, 0.8794, 0.4514, 0.9212, 0.4718, 0.879, 0.4764, 0.8794, 0.4514, 0.9216, 0.4469, 0.9212, 0.4718, 0.7976, 0.4977, 0.7791, 0.5053, 0.7573, 0.4767, 0.8584, 0.4352, 0.8372, 0.4315, 0.8374, 0.419, 0.8794, 0.4514, 0.879, 0.4764, 0.858, 0.4602, 0.5603, 0.2117, 0.6084, 0.2277, 0.5599, 0.2388, 0.5603, 0.2117, 0.6087, 0.2006, 0.6086, 0.2141, 0.6084, 0.2277, 0.494, 0.2359, 0.527, 0.2373, 0.5206, 0.2445, 0.7573, 0.4767, 0.816, 0.4902, 0.7976, 0.4977, 0.494, 0.2359, 0.4944, 0.2088, 0.5603, 0.2117, 0.4944, 0.2088, 0.5606, 0.1846, 0.5603, 0.2117, 0.4445, 0.255, 0.5104, 0.2578, 0.4609, 0.2768, 0.4445, 0.255, 0.494, 0.2359, 0.5022, 0.2469, 0.5104, 0.2578, 0.9585, 0.4317, 0.9609, 0.4495, 0.9475, 0.4484, 0.6021, 0.2644, 0.5948, 0.2768, 0.5634, 0.2768, 0.6021, 0.2644, 0.6336, 0.2644, 0.5948, 0.2768, 0.6336, 0.2644, 0.6263, 0.2768, 0.5948, 0.2768, 0.5617, 0.2578, 0.6021, 0.2644, 0.5634, 0.2768, 0.5617, 0.2578, 0.6004, 0.2454, 0.6021, 0.2644, 0.6004, 0.2454, 0.6408, 0.252, 0.6021, 0.2644, 0.5104, 0.2578, 0.5121, 0.2768, 0.4609, 0.2768, 0.5104, 0.2578, 0.5617, 0.2578, 0.5121, 0.2768, 0.5617, 0.2578, 0.5634, 0.2768, 0.5121, 0.2768, 0.9843, 0.316, 0.9217, 0.3345, 0.9525, 0.305, 0.987, 0.2364, 0.9177, 0.2526, 0.9036, 0.2186, 0.964, 0.2105, 0.9177, 0.2526, 0.8484, 0.2688, 0.8432, 0.2267, 0.9036, 0.2186, 0.6489, 0.2343, 0.6695, 0.2433, 0.6556, 0.2644, 0.6408, 0.252, 0.6569, 0.2166, 0.6834, 0.2221, 0.6695, 0.2433, 0.6489, 0.2343, 0.6834, 0.2221, 0.7099, 0.2275, 0.6901, 0.2522, 0.6695, 0.2433, 0.6336, 0.2644, 0.6446, 0.2768, 0.6336, 0.2892, 0.6263, 0.2768, 0.6408, 0.252, 0.6556, 0.2644, 0.6446, 0.2768, 0.6336, 0.2644, 0.6556, 0.2644, 0.6703, 0.2768, 0.6556, 0.2892, 0.6446, 0.2768, 0.9601, 0.06215, 0.9632, 0.03487, 0.9856, 0.04943, 0.979, 0.08369, 0.9413, 0.04061, 0.9408, 0.02031, 0.9632, 0.03487, 0.9601, 0.06215, 0.9408, 0.02031, 0.9402, 0.0, 0.9663, 0.007583, 0.9632, 0.03487, 0.9348, 0.1052, 0.9475, 0.08369, 0.9601, 0.1052, 0.9413, 0.1268, 0.9283, 0.08369, 0.9348, 0.06215, 0.9475, 0.08369, 0.9348, 0.1052, 0.9348, 0.06215, 0.9413, 0.04061, 0.9601, 0.06215, 0.9475, 0.08369, 0.9408, 0.1471, 0.9632, 0.1325, 0.9663, 0.1598, 0.9402, 0.1674, 0.9413, 0.1268, 0.9601, 0.1052, 0.9632, 0.1325, 0.9408, 0.1471, 0.9601, 0.1052, 0.979, 0.08369, 0.9856, 0.118, 0.9632, 0.1325, 0.4824, 0.07988, 0.4934, 0.09228, 0.4824, 0.1047, 0.4676, 0.09228, 0.4971, 0.06748, 0.5044, 0.07988, 0.4934, 0.09228, 0.4824, 0.07988, 0.5044, 0.07988, 0.5117, 0.09228, 0.5044, 0.1047, 0.4934, 0.09228, 0.4546, 0.0375, 0.4685, 0.05869, 0.4479, 0.06762, 0.4281, 0.04296, 0.4811, 0.03205, 0.4891, 0.04976, 0.4685, 0.05869, 0.4546, 0.0375, 0.4891, 0.04976, 0.4971, 0.06748, 0.4824, 0.07988, 0.4685, 0.05869, 0.8537, 0.3109, 0.7933, 0.319, 0.7792, 0.285, 0.8484, 0.2688, 0.859, 0.353, 0.8075, 0.353, 0.7933, 0.319, 0.8537, 0.3109, 0.7772, 0.244, 0.7112, 0.2614, 0.7444, 0.2326, 0.4479, 0.1169, 0.4685, 0.1259, 0.4546, 0.1471, 0.4281, 0.1416, 0.4676, 0.09228, 0.4824, 0.1047, 0.4685, 0.1259, 0.4479, 0.1169, 0.4824, 0.1047, 0.4971, 0.1171, 0.4891, 0.1348, 0.4685, 0.1259, 0.9857, 0.2762, 0.9197, 0.2936, 0.9177, 0.2526, 0.987, 0.2364, 0.9217, 0.3345, 0.859, 0.353, 0.8537, 0.3109, 0.9197, 0.2936, 0.6556, 0.2892, 0.6695, 0.3104, 0.6489, 0.3194, 0.6408, 0.3016, 0.6703, 0.2768, 0.6901, 0.3015, 0.6695, 0.3104, 0.6556, 0.2892, 0.6901, 0.3015, 0.7099, 0.3262, 0.6834, 0.3316, 0.6695, 0.3104, 0.6084, 0.2277, 0.6004, 0.2454, 0.5599, 0.2388, 0.6084, 0.2277, 0.6489, 0.2343, 0.6004, 0.2454, 0.6489, 0.2343, 0.6408, 0.252, 0.6004, 0.2454, 0.7754, 0.1461, 0.9609, 0.4495, 0.9585, 0.4317, 0.7145, 0.1141, 0.78, 0.1157, 0.7754, 0.1461, 0.6451, 0.5152, 0.8085, 0.5121, 0.8378, 0.5188, 0.9167, 0.4113, 0.9216, 0.4469, 0.8798, 0.4264, 0.9167, 0.4113, 0.9585, 0.4317, 0.94, 0.4393, 0.9216, 0.4469, 0.5104, 0.2959, 0.5352, 0.3054, 0.5206, 0.3092, 0.5299, 0.5267, 0.5294, 0.5064, 0.5796, 0.5169, 0.5294, 0.5064, 0.5299, 0.5267, 0.5048, 0.5215, 0.4797, 0.5162, 0.4791, 0.4959, 0.5294, 0.5064, 0.4445, 0.2987, 0.494, 0.3178, 0.4281, 0.3206, 0.4445, 0.2987, 0.5104, 0.2959, 0.5022, 0.3068, 0.494, 0.3178, 0.6276, 0.07324, 0.6028, 0.06371, 0.6174, 0.05994, 0.9065, 0.4976, 0.8584, 0.4976, 0.879, 0.4764, 0.9065, 0.4976, 0.8859, 0.5188, 0.8584, 0.4976, 0.8859, 0.5188, 0.8378, 0.5188, 0.8584, 0.4976, 0.5296, 0.1414, 0.5376, 0.1237, 0.5781, 0.1304, 0.5296, 0.1414, 0.4891, 0.1348, 0.5376, 0.1237, 0.4891, 0.1348, 0.4971, 0.1171, 0.5376, 0.1237, 0.7059, 0.4224, 0.6451, 0.3904, 0.7106, 0.3921, 0.7059, 0.4224, 0.6404, 0.4208, 0.6451, 0.3904, 0.7059, 0.4832, 0.8085, 0.5121, 0.6451, 0.5152, 0.7573, 0.4767, 0.7524, 0.4411, 0.7942, 0.4615, 0.7573, 0.4767, 0.7155, 0.4562, 0.7524, 0.4411, 0.7155, 0.4562, 0.7106, 0.4206, 0.7315, 0.4309, 0.7524, 0.4411, 0.8905, 0.009792, 0.8911, 0.0301, 0.8409, 0.01958, 0.8905, 0.009792, 0.9408, 0.02031, 0.8911, 0.0301, 0.9408, 0.02031, 0.9413, 0.04061, 0.8911, 0.0301, 0.6935, 0.07042, 0.644, 0.05137, 0.7099, 0.04856, 0.6935, 0.07042, 0.6276, 0.07324, 0.6358, 0.06231, 0.644, 0.05137, 0.7675, 0.3903, 0.8156, 0.3903, 0.795, 0.4116, 0.7675, 0.3903, 0.7881, 0.3691, 0.8156, 0.3903, 0.7881, 0.3691, 0.8362, 0.3691, 0.8156, 0.3903, 0.5431, 0.09228, 0.5359, 0.07988, 0.5746, 0.09228, 0.5431, 0.09228, 0.5044, 0.07988, 0.5359, 0.07988, 0.5044, 0.07988, 0.4971, 0.06748, 0.5359, 0.07988, 0.5346, 0.4528, 0.5282, 0.4313, 0.5772, 0.4528, 0.5346, 0.4528, 0.4856, 0.4313, 0.5282, 0.4313, 0.4856, 0.4313, 0.4791, 0.4097, 0.5282, 0.4313, 0.5948, 0.2768, 0.6021, 0.2892, 0.5634, 0.2768, 0.5948, 0.2768, 0.6336, 0.2892, 0.6021, 0.2892, 0.6336, 0.2892, 0.6408, 0.3016, 0.6021, 0.2892, 0.8858, 0.08369, 0.8923, 0.1052, 0.8433, 0.08369, 0.8858, 0.08369, 0.9348, 0.1052, 0.8923, 0.1052, 0.9348, 0.1052, 0.9413, 0.1268, 0.8923, 0.1052, 0.4603, 0.4744, 0.473, 0.4528, 0.4856, 0.4744, 0.4791, 0.4959, 0.4415, 0.4528, 0.4603, 0.4313, 0.473, 0.4528, 0.4603, 0.4744, 0.4603, 0.4313, 0.4791, 0.4097, 0.4856, 0.4313, 0.473, 0.4528, 0.8111, 0.05164, 0.8421, 0.05164, 0.7812, 0.08369, 0.8421, 0.05164, 0.8415, 0.03561, 0.8911, 0.0301, 0.8911, 0.0301, 0.8415, 0.03561, 0.8409, 0.01958, 0.6436, 0.02428, 0.8655, 0.3759, 0.8362, 0.3691, 0.8655, 0.3759, 0.6436, 0.02428, 0.7145, 0.05332, 0.9167, 0.4113, 0.858, 0.3978, 0.8764, 0.3902, 0.8764, 0.3902, 0.8949, 0.3826, 0.9167, 0.4113, 0.7253, 0.3949, 0.7528, 0.4161, 0.7317, 0.4184, 0.7317, 0.4184, 0.7099, 0.136, 0.7253, 0.3949, 0.6404, 0.4208, 0.61, 0.4047, 0.6451, 0.3904, 0.61, 0.4047, 0.5774, 0.1846, 0.6451, 0.3904, 0.5781, 0.1304, 0.611, 0.1318, 0.5777, 0.1575, 0.5777, 0.1575, 0.611, 0.1318, 0.644, 0.1332, 0.5781, 0.1304, 0.5763, 0.1113, 0.6028, 0.1208, 0.5763, 0.1113, 0.6276, 0.1113, 0.6028, 0.1208, 0.4891, 0.1348, 0.5296, 0.1414, 0.5054, 0.147, 0.4811, 0.1525, 0.4891, 0.1348, 0.5054, 0.147, 0.5796, 0.3887, 0.579, 0.4047, 0.5294, 0.3992, 0.5294, 0.3992, 0.579, 0.4047, 0.5784, 0.4208, 0.5048, 0.5215, 0.4797, 0.5162, 0.5294, 0.5064, 0.5048, 0.5215, 0.6087, 0.3531, 0.6328, 0.3451, 0.6569, 0.3371, 0.48, 0.5264, 0.6328, 0.3451, 0.5048, 0.5215, 0.6328, 0.3451, 0.48, 0.5264, 0.4797, 0.5162, 0.6489, 0.2343, 0.6084, 0.2277, 0.6326, 0.2221, 0.6569, 0.2166, 0.6489, 0.2343, 0.6326, 0.2221, 0.9408, 0.02031, 0.5292, 0.01602, 0.5052, 0.02403, 0.4811, 0.03205, 0.9408, 0.02031, 0.5052, 0.02403, 0.644, 0.05137, 0.611, 0.05278, 0.5777, 0.0271, 0.611, 0.05278, 0.5781, 0.05419, 0.5777, 0.0271, 0.9216, 0.4469, 0.9425, 0.4571, 0.9212, 0.4718, 0.9425, 0.4571, 0.9634, 0.4673, 0.9212, 0.4718, 0.9609, 0.4495, 0.7754, 0.1461, 0.4281, 0.2331, 0.5796, 0.5169, 0.579, 0.5009, 0.5986, 0.4955, 0.579, 0.5009, 0.5784, 0.4849, 0.5986, 0.4955, 0.5784, 0.4849, 0.6094, 0.4849, 0.5986, 0.4955, 0.6094, 0.4849, 0.6404, 0.4849, 0.5986, 0.4955, 0.6404, 0.4849, 0.61, 0.5009, 0.5986, 0.4955, 0.61, 0.5009, 0.5796, 0.5169, 0.5986, 0.4955, 0.8085, 0.5121, 0.7791, 0.5053, 0.8108, 0.5045, 0.7791, 0.5053, 0.7976, 0.4977, 0.8108, 0.5045, 0.7976, 0.4977, 0.816, 0.4902, 0.8108, 0.5045, 0.816, 0.4902, 0.8269, 0.5045, 0.8108, 0.5045, 0.8269, 0.5045, 0.8378, 0.5188, 0.8108, 0.5045, 0.8415, 0.03561, 0.8421, 0.05164, 0.8219, 0.04098, 0.8421, 0.05164, 0.8111, 0.05164, 0.8219, 0.04098, 0.8111, 0.05164, 0.78, 0.05164, 0.8219, 0.04098, 0.78, 0.05164, 0.8105, 0.03561, 0.8219, 0.04098, 0.8105, 0.03561, 0.8409, 0.01958, 0.8219, 0.04098, 0.8655, 0.3759, 0.8949, 0.3826, 0.8632, 0.3834, 0.8949, 0.3826, 0.8764, 0.3902, 0.8632, 0.3834, 0.8764, 0.3902, 0.858, 0.3978, 0.8632, 0.3834, 0.858, 0.3978, 0.8471, 0.3834, 0.8632, 0.3834, 0.8471, 0.3834, 0.8362, 0.3691, 0.8632, 0.3834, 0.8415, 0.1318, 0.8409, 0.1478, 0.8219, 0.1264, 0.8409, 0.1478, 0.8105, 0.1318, 0.8219, 0.1264, 0.8105, 0.1318, 0.78, 0.1157, 0.8219, 0.1264, 0.78, 0.1157, 0.8111, 0.1157, 0.8219, 0.1264, 0.8111, 0.1157, 0.8421, 0.1157, 0.8219, 0.1264, 0.579, 0.4047, 0.5796, 0.3887, 0.5986, 0.4101, 0.5796, 0.3887, 0.61, 0.4047, 0.5986, 0.4101, 0.61, 0.4047, 0.6404, 0.4208, 0.5986, 0.4101, 0.6404, 0.4208, 0.6094, 0.4208, 0.5986, 0.4101, 0.6094, 0.4208, 0.5784, 0.4208, 0.5986, 0.4101, 0.5054, 0.03758, 0.4811, 0.03205, 0.5132, 0.03049, 0.4811, 0.03205, 0.5052, 0.02403, 0.5132, 0.03049, 0.5052, 0.02403, 0.5292, 0.01602, 0.5132, 0.03049, 0.5292, 0.01602, 0.5294, 0.02957, 0.5132, 0.03049, 0.5294, 0.02957, 0.5296, 0.04312, 0.5132, 0.03049, 0.7315, 0.4309, 0.7106, 0.4206, 0.739, 0.4258, 0.7106, 0.4206, 0.7317, 0.4184, 0.739, 0.4258, 0.7317, 0.4184, 0.7528, 0.4161, 0.739, 0.4258, 0.7528, 0.4161, 0.7526, 0.4286, 0.739, 0.4258, 0.7526, 0.4286, 0.7524, 0.4411, 0.739, 0.4258, 0.5052, 0.1605, 0.4811, 0.1525, 0.5132, 0.1541, 0.4811, 0.1525, 0.5054, 0.147, 0.5132, 0.1541, 0.5054, 0.147, 0.5296, 0.1414, 0.5132, 0.1541, 0.5296, 0.1414, 0.5294, 0.155, 0.5132, 0.1541, 0.5294, 0.155, 0.5292, 0.1685, 0.5132, 0.1541, 0.611, 0.1318, 0.5781, 0.1304, 0.6174, 0.1246, 0.5781, 0.1304, 0.6028, 0.1208, 0.6174, 0.1246, 0.6028, 0.1208, 0.6276, 0.1113, 0.6174, 0.1246, 0.6276, 0.1113, 0.6358, 0.1223, 0.6174, 0.1246, 0.6358, 0.1223, 0.644, 0.1332, 0.6174, 0.1246, 0.6326, 0.3315, 0.6569, 0.3371, 0.6244, 0.3394, 0.6569, 0.3371, 0.6328, 0.3451, 0.6244, 0.3394, 0.6328, 0.3451, 0.6087, 0.3531, 0.6244, 0.3394, 0.6087, 0.3531, 0.6086, 0.3396, 0.6244, 0.3394, 0.6086, 0.3396, 0.6084, 0.326, 0.6244, 0.3394, 0.6328, 0.2086, 0.6569, 0.2166, 0.6248, 0.2151, 0.6569, 0.2166, 0.6326, 0.2221, 0.6248, 0.2151, 0.6326, 0.2221, 0.6084, 0.2277, 0.6248, 0.2151, 0.6084, 0.2277, 0.6086, 0.2141, 0.6248, 0.2151, 0.6086, 0.2141, 0.6087, 0.2006, 0.6248, 0.2151, 0.527, 0.2373, 0.5599, 0.2388, 0.5206, 0.2445, 0.5599, 0.2388, 0.5352, 0.2483, 0.5206, 0.2445, 0.5352, 0.2483, 0.5104, 0.2578, 0.5206, 0.2445, 0.5104, 0.2578, 0.5022, 0.2469, 0.5206, 0.2445, 0.5022, 0.2469, 0.494, 0.2359, 0.5206, 0.2445, 0.9609, 0.4495, 0.9634, 0.4673, 0.9475, 0.4484, 0.9634, 0.4673, 0.9425, 0.4571, 0.9475, 0.4484, 0.9425, 0.4571, 0.9216, 0.4469, 0.9475, 0.4484, 0.9216, 0.4469, 0.94, 0.4393, 0.9475, 0.4484, 0.94, 0.4393, 0.9585, 0.4317, 0.9475, 0.4484, 0.5352, 0.3054, 0.5599, 0.3149, 0.5206, 0.3092, 0.5599, 0.3149, 0.527, 0.3163, 0.5206, 0.3092, 0.527, 0.3163, 0.494, 0.3178, 0.5206, 0.3092, 0.494, 0.3178, 0.5022, 0.3068, 0.5206, 0.3092, 0.5022, 0.3068, 0.5104, 0.2959, 0.5206, 0.3092, 0.6028, 0.06371, 0.5781, 0.05419, 0.6174, 0.05994, 0.5781, 0.05419, 0.611, 0.05278, 0.6174, 0.05994, 0.611, 0.05278, 0.644, 0.05137, 0.6174, 0.05994, 0.644, 0.05137, 0.6358, 0.06231, 0.6174, 0.05994, 0.6358, 0.06231, 0.6276, 0.07324, 0.6174, 0.05994, 0.8156, 0.4527, 0.8368, 0.4565, 0.8366, 0.4689, 0.8366, 0.4689, 0.8368, 0.4565, 0.858, 0.4602, 0.858, 0.4602, 0.8582, 0.4477, 0.8794, 0.4514, 0.8794, 0.4514, 0.8582, 0.4477, 0.8584, 0.4352, 0.858, 0.4602, 0.8368, 0.4565, 0.837, 0.444, 0.8368, 0.4565, 0.8156, 0.4527, 0.837, 0.444, 0.8156, 0.4527, 0.8158, 0.4403, 0.837, 0.444, 0.8158, 0.4403, 0.816, 0.4278, 0.837, 0.444, 0.816, 0.4278, 0.8372, 0.4315, 0.837, 0.444, 0.8372, 0.4315, 0.8584, 0.4352, 0.837, 0.444, 0.8584, 0.4352, 0.8582, 0.4477, 0.837, 0.444, 0.8582, 0.4477, 0.858, 0.4602, 0.837, 0.444, 0.8075, 0.353, 0.756, 0.353, 0.7734, 0.3371, 0.756, 0.353, 0.7329, 0.3271, 0.7734, 0.3371, 0.7329, 0.3271, 0.7933, 0.319, 0.7734, 0.3371, 0.7933, 0.319, 0.8075, 0.353, 0.7734, 0.3371, 0.7112, 0.2614, 0.7126, 0.2215, 0.7444, 0.2326, 0.7126, 0.2215, 0.7752, 0.2031, 0.7444, 0.2326, 0.7752, 0.2031, 0.7772, 0.244, 0.7444, 0.2326, 0.964, 0.2105, 0.9036, 0.2186, 0.9235, 0.2004, 0.9036, 0.2186, 0.8894, 0.1846, 0.9235, 0.2004, 0.8894, 0.1846, 0.9409, 0.1846, 0.9235, 0.2004, 0.9409, 0.1846, 0.964, 0.2105, 0.9235, 0.2004, 0.9217, 0.3345, 0.9197, 0.2936, 0.9525, 0.305, 0.9197, 0.2936, 0.9857, 0.2762, 0.9525, 0.305, 0.9857, 0.2762, 0.9843, 0.316, 0.9525, 0.305])
me_untitled.materials.append(mat_metal)
me_untitled.materials.append(mat_shaft)
me_untitled.use_remesh_preserve_volume = False
me_untitled.use_remesh_preserve_attributes = False
me_untitled.use_mirror_vertex_groups = False
me_untitled.update()
me_untitled.normals_split_custom_set([tuple(v) for v in zip(*[iter([0.0, -1.436e-08, 1.0, 0.0, -1.436e-08, 1.0, -1.331e-05, 0.007214, 1.0, 0.0, 0.007214, 1.0, 0.0, 1.0, 0.0, 0.0, 1.0, 0.0, 0.0, 1.0, 0.0, 0.0, 1.0, 0.0, 1.326e-05, 0.007214, -1.0, 0.0, 0.007214, -1.0, 0.0, 1.436e-08, -1.0, 0.0, 1.436e-08, -1.0, 0.0, -1.0, 0.0, 0.0, -1.0, 0.0, 0.0, -1.0, 0.0, 0.0, -1.0, 0.0, 1.0, 0.0, 0.0, 1.0, 0.0, 0.0, 1.0, 0.007214, 1.331e-05, 1.0, 0.007214, -5.224e-09, -1.0, 0.0, 0.0, -1.0, 0.0, 0.0, -1.0, 0.007215, -1.325e-05, -1.0, 0.007215, -5.224e-09, -1.0, 0.007215, -5.224e-09, -1.0, 0.007215, -1.325e-05, -0.7854, 0.619, 0.0, -0.7854, 0.619, -1.717e-06, 0.0, 0.619, -0.7854, 1.714e-06, 0.619, -0.7854, 0.0, 0.007214, -1.0, 1.326e-05, 0.007214, -1.0, 1.0, 0.007214, -5.224e-09, 1.0, 0.007214, 1.331e-05, 0.7854, 0.619, 0.0, 0.7854, 0.619, 1.717e-06, 0.0, 0.007214, 1.0, -1.331e-05, 0.007214, 1.0, 0.0, 0.619, 0.7854, -1.73e-06, 0.619, 0.7854, -0.7854, 0.619, -1.717e-06, -0.7854, 0.619, 0.0, -1.0, 0.0, 0.0, -1.0, 0.0, 0.0, 0.0, 0.0, -1.0, 0.0, 0.0, -1.0, 1.714e-06, 0.619, -0.7854, 0.0, 0.619, -0.7854, 0.7854, 0.619, 1.717e-06, 0.7854, 0.619, 0.0, 1.0, 0.0, 0.0, 1.0, 0.0, 0.0, -1.73e-06, 0.619, 0.7854, 0.0, 0.619, 0.7854, 0.0, 0.0, 1.0, 0.0, 0.0, 1.0, -2.818e-07, -0.5023, 0.8647, 0.06892, -0.5289, 0.8459, -3.184e-07, -0.6917, 0.7222, -0.06892, -0.5289, 0.8459, -0.2531, -0.1414, -0.957, -0.2531, -0.1414, -0.957, -0.2531, -0.1414, -0.957, -0.978, -0.1064, 0.1794, -0.978, -0.1064, 0.1794, -0.978, -0.1064, 0.1794, 0.2531, -0.1414, 0.957, 0.2531, -0.1414, 0.957, 0.2531, -0.1414, 0.957, 0.978, -0.1064, -0.1794, 0.978, -0.1064, -0.1794, 0.978, -0.1064, -0.1794, 0.8024, 0.5371, -0.2601, 0.7129, 0.6379, -0.2915, 0.6137, 0.7846, -0.08794, 0.8024, 0.5371, -0.2601, 0.8728, 0.4672, 0.1412, 0.7129, 0.6379, -0.2915, 0.3221, 0.6146, 0.7201, 0.3417, 0.6861, 0.6423, 0.2285, 0.8392, 0.4935, 0.3221, 0.6146, 0.7201, 0.1529, 0.7603, 0.6314, 0.3417, 0.6861, 0.6423, -0.8024, 0.5371, 0.2601, -0.7129, 0.6379, 0.2915, -0.6137, 0.7846, 0.08794, -0.8024, 0.5371, 0.2601, -0.8732, 0.4671, -0.1388, -0.7129, 0.6379, 0.2915, -0.3324, 0.6126, -0.7171, -0.07916, 0.4715, -0.8783, -0.2229, 0.8384, -0.4973, -0.3324, 0.6126, -0.7171, -0.1526, 0.7625, -0.6288, -0.07916, 0.4715, -0.8783, -0.785, -0.5456, 0.2934, -0.6491, -0.5643, 0.5101, -0.6775, -0.5428, 0.4963, -0.7808, -0.5305, 0.33, 0.0002934, -0.9848, -0.1739, 0.2931, -0.9221, -0.2526, -8.769e-08, -1.0, -8.822e-08, -0.2931, -0.9221, -0.2526, 0.7848, -0.5476, 0.2901, 0.7806, -0.5361, 0.3215, 0.6729, -0.5426, 0.5027, 0.6496, -0.5621, 0.5118, 0.3027, -0.9531, -0.0003808, 0.6507, -0.6384, 0.4112, 0.498, -0.7755, 0.388, 0.2931, -0.9221, 0.2526, 0.7848, -0.5476, -0.2901, 0.8713, -0.4679, -0.1482, 0.9769, -0.2136, -0.0006746, 0.651, -0.6397, -0.4085, 0.9247, -0.3808, -4.024e-07, 0.9177, -0.3961, 0.0303, 0.8282, -0.5213, 0.2056, 0.8713, -0.4679, 0.1482, -0.4121, -0.6464, -0.6421, -0.3974, -0.751, -0.5274, -0.498, -0.7755, -0.388, -0.6496, -0.5621, -0.5118, -1.993e-07, -0.5023, -0.8647, 0.2195, -0.5857, -0.7802, 0.0005862, -0.2267, -0.974, -0.2195, -0.5857, -0.7802, 0.4121, -0.6464, -0.6421, 0.6496, -0.5621, -0.5118, 0.498, -0.7755, -0.388, 0.3964, -0.7514, -0.5275, -0.9247, -0.3808, 7.133e-09, -0.8713, -0.4679, 0.1482, -0.8282, -0.5213, 0.2056, -0.9177, -0.3961, 0.0303, -0.7848, -0.5476, -0.2901, -0.6506, -0.6398, -0.4091, -0.9775, -0.211, -0.0006784, -0.8713, -0.4679, -0.1482, -0.3033, -0.9529, -0.0003771, -0.2931, -0.9221, 0.2526, -0.498, -0.7755, 0.388, -0.6502, -0.6386, 0.4117, -0.8283, -0.278, -0.4865, -0.9277, -0.08379, -0.3638, -0.9715, 0.0932, -0.2179, -0.9375, -0.1437, -0.3171, -0.978, -0.1064, -0.1794, -0.9779, -0.1061, -0.1799, -0.8814, 0.4054, -0.2425, -0.4559, 0.6351, -0.6235, -0.7129, 0.6379, -0.2915, -0.8814, 0.4054, -0.2425, -0.5925, 0.4694, -0.6547, -0.4559, 0.6351, -0.6235, -0.8604, -0.03204, -0.5086, -0.3747, 0.1044, -0.9213, -0.7748, 0.1499, -0.6142, -0.2377, 0.914, -0.3288, -0.2479, 0.9453, -0.2122, 0.0004688, 0.8345, -0.551, -0.2377, 0.914, -0.3288, -0.01274, 0.9926, -0.1206, -0.2479, 0.9453, -0.2122, -0.8814, 0.4054, -0.2425, -0.7129, 0.6379, -0.2915, -0.4771, 0.8548, -0.2043, -0.8752, 0.4171, 0.2451, -0.5296, 0.1989, 0.8246, -0.3594, 0.8202, 0.4452, 0.2669, 0.3913, -0.8807, 0.1742, 0.7549, -0.6323, -0.08802, 0.4948, -0.8645, -0.4307, -0.163, 0.8877, -0.2531, -0.1414, 0.957, -0.2793, -0.1171, 0.953, -0.4096, -0.4287, -0.8053, -0.4997, -0.1384, -0.855, -0.8604, -0.03204, -0.5086, -0.8752, 0.4171, 0.2451, -0.4533, 0.6367, 0.6238, -0.5943, 0.4677, 0.6543, -0.8424, -0.2681, 0.4674, -0.9855, 0.1225, 0.1172, -0.7764, 0.1496, 0.6122, -0.378, 0.9058, 0.1913, -0.2479, 0.9453, 0.2122, -0.6006, 0.7995, -0.0004421, -0.378, 0.9058, 0.1913, -0.4781, 0.8542, 0.2044, -0.2479, 0.9453, 0.2122, 0.8551, -0.02, -0.518, 0.4103, -0.4274, -0.8056, 0.3805, 0.3125, -0.8704, -0.4997, -0.1384, -0.855, -0.4096, -0.4287, -0.8053, -0.0112, -0.1073, -0.9942, 0.8288, -0.2787, 0.4852, 0.9277, -0.08379, 0.3638, 0.9715, 0.0932, 0.2179, 0.9375, -0.1437, 0.3171, 0.978, -0.1064, 0.1794, 0.9779, -0.1061, 0.1799, 0.7101, 0.2663, 0.6518, 0.4522, 0.6373, 0.624, 0.7213, 0.6309, 0.2857, 0.7101, 0.2663, 0.6518, 0.5937, 0.476, 0.6488, 0.4522, 0.6373, 0.624, 0.8594, -0.02959, 0.5104, 0.3707, 0.107, 0.9226, 0.7748, 0.1499, 0.6142, 0.2382, 0.9128, 0.3318, 0.2469, 0.9465, 0.2078, 0.0004762, 0.8316, 0.5553, 0.2382, 0.9128, 0.3318, -0.1322, 0.8784, 0.4593, 0.2469, 0.9465, 0.2078, -0.589, 0.671, -0.4503, -0.8604, -0.03204, -0.5086, -0.5925, 0.4694, -0.6547, 0.8758, 0.4167, -0.2434, 0.5308, 0.1945, -0.8249, 0.3607, 0.8154, -0.4528, -0.1526, 0.7625, -0.6288, -0.589, 0.671, -0.4503, -0.5925, 0.4694, -0.6547, 0.4307, -0.163, -0.8877, 0.2531, -0.1414, -0.957, 0.2793, -0.1171, -0.953, -0.5311, 0.2375, -0.8134, -0.7748, 0.1499, -0.6142, -0.8283, -0.278, -0.4865, 0.8758, 0.4167, -0.2434, 0.4554, 0.6353, -0.6237, 0.5943, 0.4677, -0.6543, 0.844, -0.2625, -0.4677, 0.9793, 0.1401, -0.146, 0.7748, 0.1499, -0.6142, 0.378, 0.9058, -0.1913, 0.2479, 0.9453, -0.2122, 0.5982, 0.8014, -0.0004381, 0.378, 0.9058, -0.1913, 0.4781, 0.8542, -0.2044, 0.2479, 0.9453, -0.2122, -0.0112, -0.1073, -0.9942, -0.4096, -0.4287, -0.8053, -0.3871, 0.3116, -0.8678, 0.9808, 0.09816, -0.1685, 0.9723, 0.09657, -0.213, 0.9368, 0.3183, -0.1452, 0.9808, 0.09816, -0.1685, 0.9779, -0.1061, -0.1799, 0.9723, 0.09657, -0.213, 0.9375, -0.1437, -0.3171, 0.8839, -0.1874, -0.4286, 0.9277, -0.08379, -0.3638, 0.2869, 0.1293, 0.9492, 0.00808, -0.1116, 0.9937, 0.2669, 0.3913, 0.8807, 0.2869, 0.1293, 0.9492, 0.2793, -0.1171, 0.953, 0.00808, -0.1116, 0.9937, 0.4307, -0.163, 0.8877, 0.6068, -0.2242, 0.7626, 0.4997, -0.1384, 0.855, -0.9808, 0.09816, 0.1685, -0.9723, 0.09657, 0.213, -0.9368, 0.3183, 0.1452, -0.9808, 0.09816, 0.1685, -0.9779, -0.1061, 0.1799, -0.9723, 0.09657, 0.213, -0.9375, -0.1437, 0.3171, -0.8769, -0.1749, 0.4476, -0.9263, -0.08339, 0.3674, -0.2869, 0.1293, -0.9492, -0.0112, -0.1073, -0.9942, -0.2669, 0.3913, -0.8807, -0.2869, 0.1293, -0.9492, -0.2793, -0.1171, -0.953, -0.0112, -0.1073, -0.9942, -0.4307, -0.163, -0.8877, -0.6068, -0.2242, -0.7626, -0.4997, -0.1384, -0.855, -0.4113, -0.6492, 0.6398, -0.2195, -0.5857, 0.7802, -0.3291, -0.6925, 0.642, -0.4693, -0.6348, 0.6138, 0.4121, -0.6464, 0.6421, 0.474, -0.6216, 0.6236, 0.3291, -0.6925, 0.642, 0.2195, -0.5857, 0.7802, 0.3967, -0.7515, 0.5271, 0.4121, -0.6464, 0.6421, 0.2195, -0.5857, 0.7802, 0.0005912, -0.2208, 0.9753, 0.498, -0.7755, 0.388, 0.6496, -0.5621, 0.5118, 0.4121, -0.6464, 0.6421, 0.3967, -0.7515, 0.5271, 0.6496, -0.5621, 0.5118, 0.6729, -0.5426, 0.5027, 0.474, -0.6216, 0.6236, 0.4121, -0.6464, 0.6421, -0.2931, -0.9221, 0.2526, 0.0002886, -0.9845, 0.1757, -0.3977, -0.7511, 0.527, -0.498, -0.7755, 0.388, -8.769e-08, -1.0, -8.822e-08, 0.2931, -0.9221, 0.2526, 0.0002886, -0.9845, 0.1757, -0.2931, -0.9221, 0.2526, 0.2931, -0.9221, 0.2526, 0.498, -0.7755, 0.388, 0.3967, -0.7515, 0.5271, 0.0002886, -0.9845, 0.1757, -0.6491, -0.5643, 0.5101, -0.4113, -0.6492, 0.6398, -0.4693, -0.6348, 0.6138, -0.505, -0.5783, 0.6407, -0.6775, -0.5428, 0.4963, -0.498, -0.7755, 0.388, -0.3977, -0.7511, 0.527, -0.4113, -0.6492, 0.6398, -0.6491, -0.5643, 0.5101, -0.3977, -0.7511, 0.527, 0.0005912, -0.2208, 0.9753, -0.2195, -0.5857, 0.7802, -0.4113, -0.6492, 0.6398, -0.4997, -0.1384, -0.855, -0.3747, 0.1044, -0.9213, -0.8604, -0.03204, -0.5086, -0.4997, -0.1384, -0.855, -0.6068, -0.2242, -0.7626, -0.3747, 0.1044, -0.9213, -0.6068, -0.2242, -0.7626, -0.4218, -0.8346, -0.3544, -0.1118, -0.4289, -0.8964, -0.3747, 0.1044, -0.9213, -0.7748, 0.1499, -0.6142, -0.5311, 0.2375, -0.8134, -0.4559, 0.6351, -0.6235, -0.0112, -0.1073, -0.9942, -0.2793, -0.1171, -0.953, -0.4997, -0.1384, -0.855, -0.2793, -0.1171, -0.953, -0.4307, -0.163, -0.8877, -0.4997, -0.1384, -0.855, -0.2669, 0.3913, -0.8807, -0.1526, 0.7625, -0.6288, -0.3324, 0.6126, -0.7171, -0.2669, 0.3913, -0.8807, -0.0112, -0.1073, -0.9942, 0.2686, 0.5219, -0.8096, -0.1526, 0.7625, -0.6288, 0.00808, -0.1116, 0.9937, 0.4108, -0.4301, 0.8039, 0.3766, 0.3091, 0.8733, -0.9263, -0.08339, 0.3674, -0.9855, 0.1225, 0.1172, -0.8424, -0.2681, 0.4674, -0.9263, -0.08339, 0.3674, -0.8769, -0.1749, 0.4476, -0.9855, 0.1225, 0.1172, -0.8769, -0.1749, 0.4476, -0.5164, -0.8108, 0.2755, -0.9144, -0.3895, -0.1103, -0.9855, 0.1225, 0.1172, -0.9723, 0.09657, 0.213, -0.9263, -0.08339, 0.3674, -0.8424, -0.2681, 0.4674, -0.9723, 0.09657, 0.213, -0.9779, -0.1061, 0.1799, -0.9263, -0.08339, 0.3674, -0.9779, -0.1061, 0.1799, -0.9375, -0.1437, 0.3171, -0.9263, -0.08339, 0.3674, -0.9368, 0.3183, 0.1452, -0.8732, 0.4671, -0.1388, -0.8024, 0.5371, 0.2601, -0.9368, 0.3183, 0.1452, -0.9723, 0.09657, 0.213, -0.8732, 0.4671, -0.1388, -0.9723, 0.09657, 0.213, -0.8424, -0.2681, 0.4674, -0.9617, -0.1954, -0.1921, -0.8732, 0.4671, -0.1388, 0.4997, -0.1384, 0.855, 0.3707, 0.107, 0.9226, 0.8594, -0.02959, 0.5104, 0.4997, -0.1384, 0.855, 0.6068, -0.2242, 0.7626, 0.3707, 0.107, 0.9226, 0.6068, -0.2242, 0.7626, 0.4234, -0.8347, 0.3522, 0.1054, -0.4318, 0.8958, 0.3707, 0.107, 0.9226, -0.9947, -0.07566, 0.06965, -0.8283, -0.278, -0.4865, -0.9715, 0.0932, -0.2179, 0.00808, -0.1116, 0.9937, 0.2793, -0.1171, 0.953, 0.4997, -0.1384, 0.855, 0.2793, -0.1171, 0.953, 0.4307, -0.163, 0.8877, 0.4997, -0.1384, 0.855, 0.2669, 0.3913, 0.8807, 0.1529, 0.7603, 0.6314, 0.3221, 0.6146, 0.7201, 0.2669, 0.3913, 0.8807, 0.00808, -0.1116, 0.9937, -0.2748, 0.5234, 0.8065, 0.1529, 0.7603, 0.6314, 0.9793, 0.1401, -0.146, 0.9002, -0.4173, 0.1243, 0.8057, -0.03526, -0.5913, 0.9277, -0.08379, -0.3638, 0.9793, 0.1401, -0.146, 0.844, -0.2625, -0.4677, 0.9277, -0.08379, -0.3638, 0.8839, -0.1874, -0.4286, 0.9793, 0.1401, -0.146, 0.8839, -0.1874, -0.4286, 0.4472, -0.8359, -0.3181, 0.9002, -0.4173, 0.1243, 0.9793, 0.1401, -0.146, 0.9723, 0.09657, -0.213, 0.9277, -0.08379, -0.3638, 0.844, -0.2625, -0.4677, 0.9723, 0.09657, -0.213, 0.9779, -0.1061, -0.1799, 0.9277, -0.08379, -0.3638, 0.9779, -0.1061, -0.1799, 0.9375, -0.1437, -0.3171, 0.9277, -0.08379, -0.3638, 0.9368, 0.3183, -0.1452, 0.8728, 0.4672, 0.1412, 0.8024, 0.5371, -0.2601, 0.9368, 0.3183, -0.1452, 0.9723, 0.09657, -0.213, 0.8728, 0.4672, 0.1412, 0.9723, 0.09657, -0.213, 0.844, -0.2625, -0.4677, 0.9619, -0.1962, 0.1903, 0.8728, 0.4672, 0.1412, 0.02674, 0.992, -0.123, 0.2229, 0.8384, -0.4973, 0.2377, 0.914, -0.3288, -0.9715, 0.0932, -0.2179, -0.8689, 0.4715, 0.1504, -0.9947, -0.07566, 0.06965, 0.0792, 0.472, -0.878, 0.3324, 0.6126, -0.7171, 0.2229, 0.8384, -0.4973, 0.2479, 0.9453, -0.2122, 0.02674, 0.992, -0.123, 0.2377, 0.914, -0.3288, 0.2479, 0.9453, -0.2122, 0.4781, 0.8542, -0.2044, 0.02674, 0.992, -0.123, 0.4781, 0.8542, -0.2044, 0.8758, 0.4167, -0.2434, 0.4752, 0.8311, 0.2889, 0.02674, 0.992, -0.123, 0.2469, 0.9465, 0.2078, 0.509, 0.7806, 0.3628, 0.0004762, 0.8316, 0.5553, 0.2479, 0.9453, -0.2122, 0.2377, 0.914, -0.3288, 0.0004688, 0.8345, -0.551, 0.7748, 0.1499, -0.6142, 0.3606, 0.1197, -0.925, 0.8551, -0.02, -0.518, 0.7748, 0.1499, -0.6142, 0.9793, 0.1401, -0.146, 0.6052, 0.6205, -0.4987, 0.3606, 0.1197, -0.925, -0.1322, 0.8784, 0.4593, -0.01687, 0.4769, 0.8788, 0.4245, 0.8519, 0.3066, 0.5943, 0.4677, -0.6543, 0.7748, 0.1499, -0.6142, 0.8551, -0.02, -0.518, 0.5943, 0.4677, -0.6543, 0.4554, 0.6353, -0.6237, 0.7748, 0.1499, -0.6142, -0.5281, 0.2351, 0.816, -0.8424, -0.2681, 0.4674, -0.7764, 0.1496, 0.6122, 0.0792, 0.472, -0.878, 0.1742, 0.7549, -0.6323, 0.3324, 0.6126, -0.7171, 0.0792, 0.472, -0.878, 0.5943, 0.4677, -0.6543, 0.1742, 0.7549, -0.6323, 0.5943, 0.4677, -0.6543, 0.8551, -0.02, -0.518, 0.6221, 0.7296, -0.284, 0.1742, 0.7549, -0.6323, 0.2793, -0.1171, -0.953, 0.2531, -0.1414, -0.957, 0.2869, 0.1293, -0.9492, 0.2793, -0.1171, -0.953, 0.2531, -0.1414, -0.957, 0.2531, -0.1414, -0.957, 0.2531, -0.1414, -0.957, 0.2531, -0.1414, -0.957, 0.2531, -0.1414, -0.957, 0.01057, -0.1088, -0.994, 0.2793, -0.1171, -0.953, 0.2869, 0.1293, -0.9492, 0.01057, -0.1088, -0.994, 0.4997, -0.1384, -0.855, 0.2793, -0.1171, -0.953, 0.4997, -0.1384, -0.855, 0.4307, -0.163, -0.8877, 0.2793, -0.1171, -0.953, 0.1742, 0.7549, -0.6323, 0.2669, 0.3913, -0.8807, 0.3324, 0.6126, -0.7171, -0.4533, 0.6367, 0.6238, -0.5281, 0.2351, 0.816, -0.7764, 0.1496, 0.6122, 0.01057, -0.1088, -0.994, 0.2869, 0.1293, -0.9492, 0.2669, 0.3913, -0.8807, 0.5074, 0.831, -0.2279, 0.6117, 0.7858, 0.09187, 0.3796, 0.9048, 0.1929, 0.5074, 0.831, -0.2279, 0.7213, 0.6309, 0.2857, 0.6117, 0.7858, 0.09187, 0.7213, 0.6309, 0.2857, 0.8024, 0.5371, 0.2601, 0.6117, 0.7858, 0.09187, 0.2469, 0.9465, 0.2078, 0.5074, 0.831, -0.2279, 0.3796, 0.9048, 0.1929, 0.2469, 0.9465, 0.2078, -0.1322, 0.8784, 0.4593, -0.1604, 0.9823, -0.09731, 0.5074, 0.831, -0.2279, 0.3707, 0.107, 0.9226, 0.1054, -0.4318, 0.8958, 0.8003, -0.03502, 0.5985, 0.5982, 0.8014, -0.0004381, 0.509, 0.7806, 0.3628, 0.2469, 0.9465, 0.2078, 0.2469, 0.9465, 0.2078, 0.3796, 0.9048, 0.1929, 0.5982, 0.8014, -0.0004381, 0.7748, 0.1499, 0.6142, 0.979, 0.1483, 0.1399, 0.8288, -0.2787, 0.4852, 0.7748, 0.1499, 0.6142, 0.3707, 0.107, 0.9226, 0.6055, 0.6219, 0.4966, 0.979, 0.1483, 0.1399, 0.4522, 0.6373, 0.624, 0.5285, 0.2348, 0.8158, 0.8685, 0.3859, 0.3112, -0.4961, -0.1383, 0.8572, -0.4101, -0.4314, 0.8036, -0.8566, -0.02063, 0.5155, 0.4522, 0.6373, 0.624, 0.5937, 0.476, 0.6488, 0.7748, 0.1499, 0.6142, 0.5937, 0.476, 0.6488, 0.8594, -0.02959, 0.5104, 0.7748, 0.1499, 0.6142, 0.7213, 0.6309, 0.2857, 0.8703, 0.4705, -0.1456, 0.8024, 0.5371, 0.2601, 0.7213, 0.6309, 0.2857, 0.4522, 0.6373, 0.624, 0.4421, 0.8857, 0.1419, 0.8703, 0.4705, -0.1456, -0.9855, 0.1225, 0.1172, -0.9144, -0.3895, -0.1103, -0.7932, -0.03168, 0.6082, 0.9779, -0.1061, 0.1799, 0.978, -0.1064, 0.1794, 0.9808, 0.09816, 0.1685, 0.9779, -0.1061, 0.1799, 0.978, -0.1064, 0.1794, 0.978, -0.1064, 0.1794, 0.978, -0.1064, 0.1794, 0.978, -0.1064, 0.1794, 0.978, -0.1064, 0.1794, 0.9715, 0.0932, 0.2179, 0.9779, -0.1061, 0.1799, 0.9808, 0.09816, 0.1685, 0.9715, 0.0932, 0.2179, 0.9277, -0.08379, 0.3638, 0.9779, -0.1061, 0.1799, 0.9277, -0.08379, 0.3638, 0.9375, -0.1437, 0.3171, 0.9779, -0.1061, 0.1799, 0.8703, 0.4705, -0.1456, 0.9368, 0.3183, 0.1452, 0.8024, 0.5371, 0.2601, 0.8703, 0.4705, -0.1456, 0.9715, 0.0932, 0.2179, 0.9368, 0.3183, 0.1452, 0.9715, 0.0932, 0.2179, 0.9808, 0.09816, 0.1685, 0.9368, 0.3183, 0.1452, -0.02518, 0.9922, 0.1217, -0.2229, 0.8384, 0.4973, -0.2377, 0.914, 0.3288, -0.008714, -0.1101, 0.9939, -0.4101, -0.4314, 0.8036, -0.4961, -0.1383, 0.8572, -0.08131, 0.4742, 0.8767, -0.3324, 0.6126, 0.7171, -0.2229, 0.8384, 0.4973, -0.2479, 0.9453, 0.2122, -0.02518, 0.9922, 0.1217, -0.2377, 0.914, 0.3288, -0.2479, 0.9453, 0.2122, -0.4781, 0.8542, 0.2044, -0.02518, 0.9922, 0.1217, -0.4781, 0.8542, 0.2044, -0.8752, 0.4171, 0.2451, -0.4764, 0.8293, -0.292, -0.02518, 0.9922, 0.1217, 0.5067, 0.7825, -0.3618, 0.5982, 0.8014, -0.0004381, 0.2479, 0.9453, -0.2122, -0.2479, 0.9453, 0.2122, -0.2377, 0.914, 0.3288, 0.0004762, 0.8316, 0.5553, -0.7764, 0.1496, 0.6122, -0.3866, 0.1234, 0.914, -0.8566, -0.02063, 0.5155, -0.7764, 0.1496, 0.6122, -0.9855, 0.1225, 0.1172, -0.6581, 0.6252, 0.4196, -0.3866, 0.1234, 0.914, -0.3747, 0.1044, -0.9213, -0.1118, -0.4289, -0.8964, -0.808, -0.03505, -0.5882, -0.5943, 0.4677, 0.6543, -0.7764, 0.1496, 0.6122, -0.8566, -0.02063, 0.5155, -0.5943, 0.4677, 0.6543, -0.4533, 0.6367, 0.6238, -0.7764, 0.1496, 0.6122, 0.08843, 0.4951, 0.8643, -0.008714, -0.1101, 0.9939, -0.2669, 0.3913, 0.8807, -0.08131, 0.4742, 0.8767, -0.1741, 0.755, 0.6322, -0.3324, 0.6126, 0.7171, -0.08131, 0.4742, 0.8767, -0.5943, 0.4677, 0.6543, -0.1741, 0.755, 0.6322, -0.5943, 0.4677, 0.6543, -0.8566, -0.02063, 0.5155, -0.6219, 0.7306, 0.2819, -0.1741, 0.755, 0.6322, -0.2793, -0.1171, 0.953, -0.2531, -0.1414, 0.957, -0.2869, 0.1293, 0.9492, -0.2793, -0.1171, 0.953, -0.2531, -0.1414, 0.957, -0.2531, -0.1414, 0.957, -0.2531, -0.1414, 0.957, -0.2531, -0.1414, 0.957, -0.2531, -0.1414, 0.957, -0.008714, -0.1101, 0.9939, -0.2793, -0.1171, 0.953, -0.2869, 0.1293, 0.9492, -0.008714, -0.1101, 0.9939, -0.4961, -0.1383, 0.8572, -0.2793, -0.1171, 0.953, -0.4961, -0.1383, 0.8572, -0.4307, -0.163, 0.8877, -0.2793, -0.1171, 0.953, -0.1741, 0.755, 0.6322, -0.2669, 0.3913, 0.8807, -0.3324, 0.6126, 0.7171, -0.2669, 0.3913, 0.8807, -0.1741, 0.755, 0.6322, 0.08843, 0.4951, 0.8643, -0.008714, -0.1101, 0.9939, -0.2869, 0.1293, 0.9492, -0.2669, 0.3913, 0.8807, -0.4771, 0.8548, -0.2043, -0.6137, 0.7846, -0.08794, -0.378, 0.9058, -0.1913, -0.4771, 0.8548, -0.2043, -0.7129, 0.6379, -0.2915, -0.6137, 0.7846, -0.08794, -0.7129, 0.6379, -0.2915, -0.8024, 0.5371, -0.2601, -0.6137, 0.7846, -0.08794, -0.2479, 0.9453, -0.2122, -0.4771, 0.8548, -0.2043, -0.378, 0.9058, -0.1913, -0.2479, 0.9453, -0.2122, -0.01274, 0.9926, -0.1206, -0.4771, 0.8548, -0.2043, 0.1612, 0.8357, 0.525, -0.08131, 0.4742, 0.8767, -0.2229, 0.8384, 0.4973, 0.0004688, 0.8345, -0.551, 0.5067, 0.7825, -0.3618, 0.2479, 0.9453, -0.2122, -0.2479, 0.9453, -0.2122, -0.378, 0.9058, -0.1913, -0.6006, 0.7995, -0.0004421, -0.7748, 0.1499, -0.6142, -0.9791, 0.1509, -0.1362, -0.8283, -0.278, -0.4865, -0.7748, 0.1499, -0.6142, -0.3747, 0.1044, -0.9213, -0.6042, 0.6212, -0.499, -0.9791, 0.1509, -0.1362, -0.4559, 0.6351, -0.6235, -0.5311, 0.2375, -0.8134, -0.8737, 0.3847, -0.2979, -0.2229, 0.8384, 0.4973, -0.02518, 0.9922, 0.1217, 0.1612, 0.8357, 0.525, -0.4559, 0.6351, -0.6235, -0.5925, 0.4694, -0.6547, -0.7748, 0.1499, -0.6142, -0.5925, 0.4694, -0.6547, -0.8604, -0.03204, -0.5086, -0.7748, 0.1499, -0.6142, -0.7129, 0.6379, -0.2915, -0.8689, 0.4715, 0.1504, -0.8024, 0.5371, -0.2601, -0.7129, 0.6379, -0.2915, -0.4559, 0.6351, -0.6235, -0.4407, 0.8861, -0.1434, -0.8689, 0.4715, 0.1504, -0.07916, 0.4715, -0.8783, -0.5309, 0.1953, -0.8246, -0.3578, 0.8163, -0.4534, -0.9779, -0.1061, -0.1799, -0.978, -0.1064, -0.1794, -0.9808, 0.09816, -0.1685, -0.9779, -0.1061, -0.1799, -0.978, -0.1064, -0.1794, -0.978, -0.1064, -0.1794, -0.978, -0.1064, -0.1794, -0.978, -0.1064, -0.1794, -0.978, -0.1064, -0.1794, -0.9715, 0.0932, -0.2179, -0.9779, -0.1061, -0.1799, -0.9808, 0.09816, -0.1685, -0.9715, 0.0932, -0.2179, -0.9277, -0.08379, -0.3638, -0.9779, -0.1061, -0.1799, -0.9277, -0.08379, -0.3638, -0.9375, -0.1437, -0.3171, -0.9779, -0.1061, -0.1799, -0.8689, 0.4715, 0.1504, -0.9368, 0.3183, -0.1452, -0.8024, 0.5371, -0.2601, -0.8689, 0.4715, 0.1504, -0.9715, 0.0932, -0.2179, -0.9368, 0.3183, -0.1452, -0.9715, 0.0932, -0.2179, -0.9808, 0.09816, -0.1685, -0.9368, 0.3183, -0.1452, 0.0005862, -0.2267, -0.974, 0.3964, -0.7514, -0.5275, -0.00291, -0.838, -0.5457, -0.498, -0.7755, -0.388, -0.2931, -0.9221, -0.2526, -0.3033, -0.9529, -0.0003771, -0.6506, -0.6398, -0.4091, -0.2931, -0.9221, -0.2526, -8.769e-08, -1.0, -8.822e-08, -0.2931, -0.9221, 0.2526, -0.3033, -0.9529, -0.0003771, -0.7806, -0.5361, -0.3215, -0.7848, -0.5476, -0.2901, -0.8713, -0.4679, -0.1482, -0.8282, -0.5213, -0.2056, -0.6729, -0.5426, -0.5027, -0.6496, -0.5621, -0.5118, -0.7848, -0.5476, -0.2901, -0.7806, -0.5361, -0.3215, -0.6496, -0.5621, -0.5118, -0.498, -0.7755, -0.388, -0.6506, -0.6398, -0.4091, -0.7848, -0.5476, -0.2901, -0.9177, -0.3961, -0.0303, -0.9247, -0.3808, 7.133e-09, -0.9177, -0.3961, 0.0303, -0.8897, -0.4566, 0.0, -0.8282, -0.5213, -0.2056, -0.8713, -0.4679, -0.1482, -0.9247, -0.3808, 7.133e-09, -0.9177, -0.3961, -0.0303, -0.8713, -0.4679, -0.1482, -0.9775, -0.211, -0.0006784, -0.8713, -0.4679, 0.1482, -0.9247, -0.3808, 7.133e-09, 0.2195, -0.5857, -0.7802, 0.4121, -0.6464, -0.6421, 0.3964, -0.7514, -0.5275, 0.0005862, -0.2267, -0.974, 0.3291, -0.6925, -0.642, 0.474, -0.6216, -0.6236, 0.4121, -0.6464, -0.6421, 0.2195, -0.5857, -0.7802, 0.474, -0.6216, -0.6236, 0.6729, -0.5426, -0.5027, 0.6496, -0.5621, -0.5118, 0.4121, -0.6464, -0.6421, -0.06892, -0.5289, -0.8459, -1.993e-07, -0.5023, -0.8647, -0.2195, -0.5857, -0.7802, -0.3291, -0.6925, -0.642, 0.0, -0.6917, -0.7222, 0.06892, -0.5289, -0.8459, -1.993e-07, -0.5023, -0.8647, -0.06892, -0.5289, -0.8459, 0.06892, -0.5289, -0.8459, 0.3291, -0.6925, -0.642, 0.2195, -0.5857, -0.7802, -1.993e-07, -0.5023, -0.8647, -0.474, -0.6216, -0.6236, -0.4121, -0.6464, -0.6421, -0.6496, -0.5621, -0.5118, -0.6729, -0.5426, -0.5027, -0.3291, -0.6925, -0.642, -0.2195, -0.5857, -0.7802, -0.4121, -0.6464, -0.6421, -0.474, -0.6216, -0.6236, -0.2195, -0.5857, -0.7802, 0.0005862, -0.2267, -0.974, -0.3974, -0.751, -0.5274, -0.4121, -0.6464, -0.6421, 0.8713, -0.4679, -0.1482, 0.9247, -0.3808, -4.024e-07, 0.8713, -0.4679, 0.1482, 0.9769, -0.2136, -0.0006746, 0.8282, -0.5213, -0.2056, 0.9177, -0.3961, -0.0303, 0.9247, -0.3808, -4.024e-07, 0.8713, -0.4679, -0.1482, 0.9177, -0.3961, -0.0303, 0.8897, -0.4566, -1.432e-06, 0.9177, -0.3961, 0.0303, 0.9247, -0.3808, -4.024e-07, 0.6496, -0.5621, -0.5118, 0.7848, -0.5476, -0.2901, 0.651, -0.6397, -0.4085, 0.498, -0.7755, -0.388, 0.6729, -0.5426, -0.5027, 0.7806, -0.5361, -0.3215, 0.7848, -0.5476, -0.2901, 0.6496, -0.5621, -0.5118, 0.7806, -0.5361, -0.3215, 0.8282, -0.5213, -0.2056, 0.8713, -0.4679, -0.1482, 0.7848, -0.5476, -0.2901, 0.2931, -0.9221, -0.2526, 0.3027, -0.9531, -0.0003808, 0.2931, -0.9221, 0.2526, -8.769e-08, -1.0, -8.822e-08, 0.498, -0.7755, -0.388, 0.651, -0.6397, -0.4085, 0.3027, -0.9531, -0.0003808, 0.2931, -0.9221, -0.2526, 0.0002886, -0.9845, 0.1757, 0.3967, -0.7515, 0.5271, -0.0029, -0.8329, 0.5534, 0.6507, -0.6384, 0.4112, 0.7848, -0.5476, 0.2901, 0.6496, -0.5621, 0.5118, 0.498, -0.7755, 0.388, 0.9769, -0.2136, -0.0006746, 0.8713, -0.4679, 0.1482, 0.7848, -0.5476, 0.2901, 0.6507, -0.6384, 0.4112, 0.8713, -0.4679, 0.1482, 0.8282, -0.5213, 0.2056, 0.7806, -0.5361, 0.3215, 0.7848, -0.5476, 0.2901, -0.3974, -0.751, -0.5274, 0.0002934, -0.9848, -0.1739, -0.2931, -0.9221, -0.2526, -0.498, -0.7755, -0.388, 0.3964, -0.7514, -0.5275, 0.498, -0.7755, -0.388, 0.2931, -0.9221, -0.2526, 0.0002934, -0.9848, -0.1739, -0.8713, -0.4679, 0.1482, -0.785, -0.5456, 0.2934, -0.7808, -0.5305, 0.33, -0.8282, -0.5213, 0.2056, -0.9775, -0.211, -0.0006784, -0.6502, -0.6386, 0.4117, -0.785, -0.5456, 0.2934, -0.8713, -0.4679, 0.1482, -0.6502, -0.6386, 0.4117, -0.498, -0.7755, 0.388, -0.6491, -0.5643, 0.5101, -0.785, -0.5456, 0.2934, -0.9791, 0.1509, -0.1362, -0.9277, -0.08379, -0.3638, -0.8283, -0.278, -0.4865, -0.9791, 0.1509, -0.1362, -0.8819, -0.191, -0.431, -0.9277, -0.08379, -0.3638, -0.8819, -0.191, -0.431, -0.9375, -0.1437, -0.3171, -0.9277, -0.08379, -0.3638, -0.5925, 0.4694, -0.6547, -0.5309, 0.1953, -0.8246, -0.07916, 0.4715, -0.8783, -0.07916, 0.4715, -0.8783, -0.1526, 0.7625, -0.6288, -0.5925, 0.4694, -0.6547, -0.5943, 0.4677, 0.6543, -0.5296, 0.1989, 0.8246, -0.8752, 0.4171, 0.2451, -0.2229, 0.8384, -0.4973, -0.01274, 0.9926, -0.1206, -0.2377, 0.914, -0.3288, -0.2229, 0.8384, -0.4973, -0.07916, 0.4715, -0.8783, 0.3406, 0.7903, -0.5094, -0.01274, 0.9926, -0.1206, -0.8732, 0.4671, -0.1388, -0.9617, -0.1954, -0.1921, -0.8704, 0.3833, 0.3091, -0.3866, 0.1234, 0.914, -0.4961, -0.1383, 0.8572, -0.8566, -0.02063, 0.5155, -0.4961, -0.1383, 0.8572, -0.3866, 0.1234, 0.914, -0.5854, -0.1966, 0.7866, -0.5894, -0.2389, 0.7717, -0.4307, -0.163, 0.8877, -0.4961, -0.1383, 0.8572, -0.7129, 0.6379, 0.2915, -0.4533, 0.6367, 0.6238, -0.8752, 0.4171, 0.2451, -0.7129, 0.6379, 0.2915, -0.8732, 0.4671, -0.1388, -0.442, 0.8857, 0.1423, -0.4533, 0.6367, 0.6238, 0.8728, 0.4672, 0.1412, 0.9619, -0.1962, 0.1903, 0.8718, 0.3873, -0.3, -0.6137, 0.7846, 0.08794, -0.4781, 0.8542, 0.2044, -0.378, 0.9058, 0.1913, -0.6137, 0.7846, 0.08794, -0.7129, 0.6379, 0.2915, -0.4781, 0.8542, 0.2044, -0.7129, 0.6379, 0.2915, -0.8752, 0.4171, 0.2451, -0.4781, 0.8542, 0.2044, 0.979, 0.1483, 0.1399, 0.9277, -0.08379, 0.3638, 0.8288, -0.2787, 0.4852, 0.979, 0.1483, 0.1399, 0.8819, -0.191, 0.431, 0.9277, -0.08379, 0.3638, 0.8819, -0.191, 0.431, 0.9375, -0.1437, 0.3171, 0.9277, -0.08379, 0.3638, 0.3417, 0.6861, 0.6423, 0.5937, 0.476, 0.6488, 0.7101, 0.2663, 0.6518, 0.3417, 0.6861, 0.6423, 0.1529, 0.7603, 0.6314, 0.5937, 0.476, 0.6488, -0.08131, 0.4742, 0.8767, -0.5296, 0.1989, 0.8246, -0.5943, 0.4677, 0.6543, 0.2285, 0.8392, 0.4935, -0.1322, 0.8784, 0.4593, 0.2382, 0.9128, 0.3318, 0.2285, 0.8392, 0.4935, 0.3417, 0.6861, 0.6423, -0.1322, 0.8784, 0.4593, 0.3417, 0.6861, 0.6423, 0.7101, 0.2663, 0.6518, -0.01687, 0.4769, 0.8788, -0.1322, 0.8784, 0.4593, 0.3606, 0.1197, -0.925, 0.4997, -0.1384, -0.855, 0.8551, -0.02, -0.518, 0.3606, 0.1197, -0.925, 0.6088, -0.2273, -0.7601, 0.4997, -0.1384, -0.855, 0.6088, -0.2273, -0.7601, 0.4307, -0.163, -0.8877, 0.4997, -0.1384, -0.855, 0.7129, 0.6379, -0.2915, 0.4554, 0.6353, -0.6237, 0.8758, 0.4167, -0.2434, 0.7129, 0.6379, -0.2915, 0.8728, 0.4672, 0.1412, 0.4408, 0.8862, -0.143, 0.4554, 0.6353, -0.6237, 0.6137, 0.7846, -0.08794, 0.4781, 0.8542, -0.2044, 0.378, 0.9058, -0.1913, 0.6137, 0.7846, -0.08794, 0.7129, 0.6379, -0.2915, 0.4781, 0.8542, -0.2044, 0.7129, 0.6379, -0.2915, 0.8758, 0.4167, -0.2434, 0.4781, 0.8542, -0.2044, 0.978, -0.1064, -0.1794, 0.9779, -0.1061, -0.1799, 0.9808, 0.09816, -0.1685, 0.978, -0.1064, -0.1794, 0.978, -0.1064, -0.1794, 0.9779, -0.1061, -0.1799, 0.978, -0.1064, -0.1794, 0.9375, -0.1437, -0.3171, 0.9779, -0.1061, -0.1799, 0.2531, -0.1414, 0.957, 0.2793, -0.1171, 0.953, 0.2869, 0.1293, 0.9492, 0.2531, -0.1414, 0.957, 0.2531, -0.1414, 0.957, 0.2793, -0.1171, 0.953, 0.2531, -0.1414, 0.957, 0.4307, -0.163, 0.8877, 0.2793, -0.1171, 0.953, -0.978, -0.1064, 0.1794, -0.9779, -0.1061, 0.1799, -0.9808, 0.09816, 0.1685, -0.978, -0.1064, 0.1794, -0.978, -0.1064, 0.1794, -0.9779, -0.1061, 0.1799, -0.978, -0.1064, 0.1794, -0.9375, -0.1437, 0.3171, -0.9779, -0.1061, 0.1799, -0.2531, -0.1414, -0.957, -0.2793, -0.1171, -0.953, -0.2869, 0.1293, -0.9492, -0.2531, -0.1414, -0.957, -0.2531, -0.1414, -0.957, -0.2793, -0.1171, -0.953, -0.2531, -0.1414, -0.957, -0.4307, -0.163, -0.8877, -0.2793, -0.1171, -0.953, -0.2195, -0.5857, 0.7802, -2.818e-07, -0.5023, 0.8647, -0.06892, -0.5289, 0.8459, -0.3291, -0.6925, 0.642, 0.0005912, -0.2208, 0.9753, 0.2195, -0.5857, 0.7802, -2.818e-07, -0.5023, 0.8647, -0.2195, -0.5857, 0.7802, 0.2195, -0.5857, 0.7802, 0.3291, -0.6925, 0.642, 0.06892, -0.5289, 0.8459, -2.818e-07, -0.5023, 0.8647, -0.08802, 0.4948, -0.8645, 0.01057, -0.1088, -0.994, 0.2669, 0.3913, -0.8807, 0.01057, -0.1088, -0.994, 0.4103, -0.4274, -0.8056, 0.4997, -0.1384, -0.855, 0.4997, -0.1384, -0.855, 0.4103, -0.4274, -0.8056, 0.8551, -0.02, -0.518, 0.5943, 0.4677, -0.6543, 0.5308, 0.1945, -0.8249, 0.8758, 0.4167, -0.2434, 0.5308, 0.1945, -0.8249, 0.5943, 0.4677, -0.6543, 0.0792, 0.472, -0.878, 0.2229, 0.8384, -0.4973, 0.02674, 0.992, -0.123, -0.1618, 0.8361, -0.5242, -0.1618, 0.8361, -0.5242, 0.0792, 0.472, -0.878, 0.2229, 0.8384, -0.4973, 0.7213, 0.6309, 0.2857, 0.5074, 0.831, -0.2279, 0.8897, 0.4565, 0.01153, 0.8897, 0.4565, 0.01153, 0.7101, 0.2663, 0.6518, 0.7213, 0.6309, 0.2857, 0.1529, 0.7603, 0.6314, 0.5888, 0.6697, 0.4526, 0.5937, 0.476, 0.6488, 0.5888, 0.6697, 0.4526, 0.8594, -0.02959, 0.5104, 0.5937, 0.476, 0.6488, 0.8288, -0.2787, 0.4852, 0.5285, 0.2348, 0.8158, 0.7748, 0.1499, 0.6142, 0.7748, 0.1499, 0.6142, 0.5285, 0.2348, 0.8158, 0.4522, 0.6373, 0.624, 0.8288, -0.2787, 0.4852, 0.9715, 0.0932, 0.2179, 0.9952, -0.0711, -0.06751, 0.9715, 0.0932, 0.2179, 0.8703, 0.4705, -0.1456, 0.9952, -0.0711, -0.06751, 0.8819, -0.191, 0.431, 0.979, 0.1483, 0.1399, 0.9392, -0.3425, 0.025, 0.4234, -0.8347, 0.3522, 0.8819, -0.191, 0.431, 0.9392, -0.3425, 0.025, 0.8594, -0.02959, 0.5104, 0.4108, -0.4301, 0.8039, 0.4997, -0.1384, 0.855, 0.4997, -0.1384, 0.855, 0.4108, -0.4301, 0.8039, 0.00808, -0.1116, 0.9937, -0.5854, -0.1966, 0.7866, -0.5894, -0.2389, 0.7717, -0.4961, -0.1383, 0.8572, -0.5854, -0.1966, 0.7866, -0.3866, 0.1234, 0.914, -0.2891, -0.4067, 0.8666, -0.5164, -0.8108, 0.2755, -0.6027, -0.3033, 0.738, -0.2891, -0.4067, 0.8666, -0.5854, -0.1966, 0.7866, -0.2891, -0.4067, 0.8666, -0.6027, -0.3033, 0.738, -0.5894, -0.2389, 0.7717, -0.8819, -0.191, -0.431, -0.9791, 0.1509, -0.1362, -0.9385, -0.3447, -0.02105, -0.4218, -0.8346, -0.3544, -0.8819, -0.191, -0.431, -0.9385, -0.3447, -0.02105, 0.6088, -0.2273, -0.7601, 0.3606, 0.1197, -0.925, 0.2369, -0.3429, -0.909, 0.4472, -0.8359, -0.3181, 0.6088, -0.2273, -0.7601, 0.2369, -0.3429, -0.909, 0.4554, 0.6353, -0.6237, 0.5314, 0.2373, -0.8132, 0.7748, 0.1499, -0.6142, 0.5314, 0.2373, -0.8132, 0.844, -0.2625, -0.4677, 0.7748, 0.1499, -0.6142, -0.01274, 0.9926, -0.1206, -0.4872, 0.8656, 0.1157, -0.4771, 0.8548, -0.2043, -0.4872, 0.8656, 0.1157, -0.8814, 0.4054, -0.2425, -0.4771, 0.8548, -0.2043, -0.5309, 0.1953, -0.8246, -0.5925, 0.4694, -0.6547, -0.8814, 0.4054, -0.2425, -0.8566, -0.02063, 0.5155, -0.4101, -0.4314, 0.8036, -0.3831, 0.3082, 0.8708, -0.4101, -0.4314, 0.8036, -0.008714, -0.1101, 0.9939, -0.3831, 0.3082, 0.8708, -0.008714, -0.1101, 0.9939, 0.08843, 0.4951, 0.8643, -0.3831, 0.3082, 0.8708, 0.08843, 0.4951, 0.8643, -0.1741, 0.755, 0.6322, -0.3831, 0.3082, 0.8708, -0.1741, 0.755, 0.6322, -0.6219, 0.7306, 0.2819, -0.3831, 0.3082, 0.8708, -0.6219, 0.7306, 0.2819, -0.8566, -0.02063, 0.5155, -0.3831, 0.3082, 0.8708, -0.5296, 0.1989, 0.8246, -0.08131, 0.4742, 0.8767, -0.3594, 0.8202, 0.4452, -0.08131, 0.4742, 0.8767, 0.1612, 0.8357, 0.525, -0.3594, 0.8202, 0.4452, 0.1612, 0.8357, 0.525, -0.02518, 0.9922, 0.1217, -0.3594, 0.8202, 0.4452, -0.02518, 0.9922, 0.1217, -0.4764, 0.8293, -0.292, -0.3594, 0.8202, 0.4452, -0.4764, 0.8293, -0.292, -0.8752, 0.4171, 0.2451, -0.3594, 0.8202, 0.4452, 0.4103, -0.4274, -0.8056, 0.01057, -0.1088, -0.994, 0.3805, 0.3125, -0.8704, 0.01057, -0.1088, -0.994, -0.08802, 0.4948, -0.8645, 0.3805, 0.3125, -0.8704, -0.08802, 0.4948, -0.8645, 0.1742, 0.7549, -0.6323, 0.3805, 0.3125, -0.8704, 0.1742, 0.7549, -0.6323, 0.6221, 0.7296, -0.284, 0.3805, 0.3125, -0.8704, 0.6221, 0.7296, -0.284, 0.8551, -0.02, -0.518, 0.3805, 0.3125, -0.8704, 0.5308, 0.1945, -0.8249, 0.0792, 0.472, -0.878, 0.3607, 0.8154, -0.4528, 0.0792, 0.472, -0.878, -0.1618, 0.8361, -0.5242, 0.3607, 0.8154, -0.4528, -0.1618, 0.8361, -0.5242, 0.02674, 0.992, -0.123, 0.3607, 0.8154, -0.4528, 0.02674, 0.992, -0.123, 0.4752, 0.8311, 0.2889, 0.3607, 0.8154, -0.4528, 0.4752, 0.8311, 0.2889, 0.8758, 0.4167, -0.2434, 0.3607, 0.8154, -0.4528, -0.4096, -0.4287, -0.8053, -0.8604, -0.03204, -0.5086, -0.3871, 0.3116, -0.8678, -0.8604, -0.03204, -0.5086, -0.589, 0.671, -0.4503, -0.3871, 0.3116, -0.8678, -0.589, 0.671, -0.4503, -0.1526, 0.7625, -0.6288, -0.3871, 0.3116, -0.8678, -0.1526, 0.7625, -0.6288, 0.2686, 0.5219, -0.8096, -0.3871, 0.3116, -0.8678, 0.2686, 0.5219, -0.8096, -0.0112, -0.1073, -0.9942, -0.3871, 0.3116, -0.8678, 0.4108, -0.4301, 0.8039, 0.8594, -0.02959, 0.5104, 0.3766, 0.3091, 0.8733, 0.8594, -0.02959, 0.5104, 0.5888, 0.6697, 0.4526, 0.3766, 0.3091, 0.8733, 0.5888, 0.6697, 0.4526, 0.1529, 0.7603, 0.6314, 0.3766, 0.3091, 0.8733, 0.1529, 0.7603, 0.6314, -0.2748, 0.5234, 0.8065, 0.3766, 0.3091, 0.8733, -0.2748, 0.5234, 0.8065, 0.00808, -0.1116, 0.9937, 0.3766, 0.3091, 0.8733, 0.9002, -0.4173, 0.1243, 0.4472, -0.8359, -0.3181, 0.8057, -0.03526, -0.5913, 0.4472, -0.8359, -0.3181, 0.2369, -0.3429, -0.909, 0.8057, -0.03526, -0.5913, 0.2369, -0.3429, -0.909, 0.3606, 0.1197, -0.925, 0.8057, -0.03526, -0.5913, 0.3606, 0.1197, -0.925, 0.6052, 0.6205, -0.4987, 0.8057, -0.03526, -0.5913, 0.6052, 0.6205, -0.4987, 0.9793, 0.1401, -0.146, 0.8057, -0.03526, -0.5913, -0.01687, 0.4769, 0.8788, 0.7101, 0.2663, 0.6518, 0.4245, 0.8519, 0.3066, 0.7101, 0.2663, 0.6518, 0.8897, 0.4565, 0.01153, 0.4245, 0.8519, 0.3066, 0.8897, 0.4565, 0.01153, 0.5074, 0.831, -0.2279, 0.4245, 0.8519, 0.3066, 0.5074, 0.831, -0.2279, -0.1604, 0.9823, -0.09731, 0.4245, 0.8519, 0.3066, -0.1604, 0.9823, -0.09731, -0.1322, 0.8784, 0.4593, 0.4245, 0.8519, 0.3066, 0.1054, -0.4318, 0.8958, 0.4234, -0.8347, 0.3522, 0.8003, -0.03502, 0.5985, 0.4234, -0.8347, 0.3522, 0.9392, -0.3425, 0.025, 0.8003, -0.03502, 0.5985, 0.9392, -0.3425, 0.025, 0.979, 0.1483, 0.1399, 0.8003, -0.03502, 0.5985, 0.979, 0.1483, 0.1399, 0.6055, 0.6219, 0.4966, 0.8003, -0.03502, 0.5985, 0.6055, 0.6219, 0.4966, 0.3707, 0.107, 0.9226, 0.8003, -0.03502, 0.5985, 0.5285, 0.2348, 0.8158, 0.8288, -0.2787, 0.4852, 0.8685, 0.3859, 0.3112, 0.8288, -0.2787, 0.4852, 0.9952, -0.0711, -0.06751, 0.8685, 0.3859, 0.3112, 0.9952, -0.0711, -0.06751, 0.8703, 0.4705, -0.1456, 0.8685, 0.3859, 0.3112, 0.8703, 0.4705, -0.1456, 0.4421, 0.8857, 0.1419, 0.8685, 0.3859, 0.3112, 0.4421, 0.8857, 0.1419, 0.4522, 0.6373, 0.624, 0.8685, 0.3859, 0.3112, -0.9144, -0.3895, -0.1103, -0.5164, -0.8108, 0.2755, -0.7932, -0.03168, 0.6082, -0.5164, -0.8108, 0.2755, -0.2891, -0.4067, 0.8666, -0.7932, -0.03168, 0.6082, -0.2891, -0.4067, 0.8666, -0.3866, 0.1234, 0.914, -0.7932, -0.03168, 0.6082, -0.3866, 0.1234, 0.914, -0.6581, 0.6252, 0.4196, -0.7932, -0.03168, 0.6082, -0.6581, 0.6252, 0.4196, -0.9855, 0.1225, 0.1172, -0.7932, -0.03168, 0.6082, -0.1118, -0.4289, -0.8964, -0.4218, -0.8346, -0.3544, -0.808, -0.03505, -0.5882, -0.4218, -0.8346, -0.3544, -0.9385, -0.3447, -0.02105, -0.808, -0.03505, -0.5882, -0.9385, -0.3447, -0.02105, -0.9791, 0.1509, -0.1362, -0.808, -0.03505, -0.5882, -0.9791, 0.1509, -0.1362, -0.6042, 0.6212, -0.499, -0.808, -0.03505, -0.5882, -0.6042, 0.6212, -0.499, -0.3747, 0.1044, -0.9213, -0.808, -0.03505, -0.5882, -0.5311, 0.2375, -0.8134, -0.8283, -0.278, -0.4865, -0.8737, 0.3847, -0.2979, -0.8283, -0.278, -0.4865, -0.9947, -0.07566, 0.06965, -0.8737, 0.3847, -0.2979, -0.9947, -0.07566, 0.06965, -0.8689, 0.4715, 0.1504, -0.8737, 0.3847, -0.2979, -0.8689, 0.4715, 0.1504, -0.4407, 0.8861, -0.1434, -0.8737, 0.3847, -0.2979, -0.4407, 0.8861, -0.1434, -0.4559, 0.6351, -0.6235, -0.8737, 0.3847, -0.2979, -0.5309, 0.1953, -0.8246, -0.8814, 0.4054, -0.2425, -0.3578, 0.8163, -0.4534, -0.8814, 0.4054, -0.2425, -0.4872, 0.8656, 0.1157, -0.3578, 0.8163, -0.4534, -0.4872, 0.8656, 0.1157, -0.01274, 0.9926, -0.1206, -0.3578, 0.8163, -0.4534, -0.01274, 0.9926, -0.1206, 0.3406, 0.7903, -0.5094, -0.3578, 0.8163, -0.4534, 0.3406, 0.7903, -0.5094, -0.07916, 0.4715, -0.8783, -0.3578, 0.8163, -0.4534, -0.9617, -0.1954, -0.1921, -0.8424, -0.2681, 0.4674, -0.8704, 0.3833, 0.3091, -0.8424, -0.2681, 0.4674, -0.5281, 0.2351, 0.816, -0.8704, 0.3833, 0.3091, -0.5281, 0.2351, 0.816, -0.4533, 0.6367, 0.6238, -0.8704, 0.3833, 0.3091, -0.4533, 0.6367, 0.6238, -0.442, 0.8857, 0.1423, -0.8704, 0.3833, 0.3091, -0.442, 0.8857, 0.1423, -0.8732, 0.4671, -0.1388, -0.8704, 0.3833, 0.3091, 0.9619, -0.1962, 0.1903, 0.844, -0.2625, -0.4677, 0.8718, 0.3873, -0.3, 0.844, -0.2625, -0.4677, 0.5314, 0.2373, -0.8132, 0.8718, 0.3873, -0.3, 0.5314, 0.2373, -0.8132, 0.4554, 0.6353, -0.6237, 0.8718, 0.3873, -0.3, 0.4554, 0.6353, -0.6237, 0.4408, 0.8862, -0.143, 0.8718, 0.3873, -0.3, 0.4408, 0.8862, -0.143, 0.8728, 0.4672, 0.1412, 0.8718, 0.3873, -0.3, 0.0004762, 0.8316, 0.5553, -0.5102, 0.779, 0.3645, -0.2479, 0.9453, 0.2122, -0.2479, 0.9453, 0.2122, -0.5102, 0.779, 0.3645, -0.6006, 0.7995, -0.0004421, -0.6006, 0.7995, -0.0004421, -0.5078, 0.781, -0.3635, -0.2479, 0.9453, -0.2122, -0.2479, 0.9453, -0.2122, -0.5078, 0.781, -0.3635, 0.0004688, 0.8345, -0.551, -0.6006, 0.7995, -0.0004421, -0.5102, 0.779, 0.3645, -0.003594, 1.0, 0.005859, -0.5102, 0.779, 0.3645, 0.0004762, 0.8316, 0.5553, -0.003594, 1.0, 0.005859, 0.0004762, 0.8316, 0.5553, 0.509, 0.7806, 0.3628, -0.003594, 1.0, 0.005859, 0.509, 0.7806, 0.3628, 0.5982, 0.8014, -0.0004381, -0.003594, 1.0, 0.005859, 0.5982, 0.8014, -0.0004381, 0.5067, 0.7825, -0.3618, -0.003594, 1.0, 0.005859, 0.5067, 0.7825, -0.3618, 0.0004688, 0.8345, -0.551, -0.003594, 1.0, 0.005859, 0.0004688, 0.8345, -0.551, -0.5078, 0.781, -0.3635, -0.003594, 1.0, 0.005859, -0.5078, 0.781, -0.3635, -0.6006, 0.7995, -0.0004421, -0.003594, 1.0, 0.005859, 0.651, -0.6397, -0.4085, 0.9769, -0.2136, -0.0006746, 0.6414, -0.7672, 0.005134, 0.9769, -0.2136, -0.0006746, 0.6507, -0.6384, 0.4112, 0.6414, -0.7672, 0.005134, 0.6507, -0.6384, 0.4112, 0.3027, -0.9531, -0.0003808, 0.6414, -0.7672, 0.005134, 0.3027, -0.9531, -0.0003808, 0.651, -0.6397, -0.4085, 0.6414, -0.7672, 0.005134, 0.3967, -0.7515, 0.5271, 0.0005912, -0.2208, 0.9753, -0.0029, -0.8329, 0.5534, 0.0005912, -0.2208, 0.9753, -0.3977, -0.7511, 0.527, -0.0029, -0.8329, 0.5534, -0.3977, -0.7511, 0.527, 0.0002886, -0.9845, 0.1757, -0.0029, -0.8329, 0.5534, -0.6506, -0.6398, -0.4091, -0.3033, -0.9529, -0.0003771, -0.6453, -0.764, 0.005116, -0.3033, -0.9529, -0.0003771, -0.6502, -0.6386, 0.4117, -0.6453, -0.764, 0.005116, -0.6502, -0.6386, 0.4117, -0.9775, -0.211, -0.0006784, -0.6453, -0.764, 0.005116, -0.9775, -0.211, -0.0006784, -0.6506, -0.6398, -0.4091, -0.6453, -0.764, 0.005116, 0.3964, -0.7514, -0.5275, 0.0002934, -0.9848, -0.1739, -0.00291, -0.838, -0.5457, 0.0002934, -0.9848, -0.1739, -0.3974, -0.751, -0.5274, -0.00291, -0.838, -0.5457, -0.3974, -0.751, -0.5274, 0.0005862, -0.2267, -0.974, -0.00291, -0.838, -0.5457])] * 3)])

# ---- objects
ob_spear1 = bpy.data.objects.new('spear1', me_untitled)

# ---- transforms, parenting, visibility, modifiers, constraints
ob_spear1.location = (0.0, 1.353e-18, 0.0)
ob_spear1.rotation_euler = (1.571, -0.0, 1.997e-16)
ob_spear1.color = (0.8, 0.8, 0.8, 1.0)
ob_spear1.lineart.crease_threshold = 0.0

# ---- collection membership
col_collection_1.objects.link(ob_spear1)

# ---- scene / render settings (as saved in the file)
scene.frame_start = 1; scene.frame_end = 250; scene.frame_set(1)
scene.render.engine = 'BLENDER_EEVEE_NEXT'
scene.render.resolution_percentage = 50
scene.render.fps = 48
scene.render.dither_intensity = 0.0
scene.cycles.use_denoising = False
scene.cycles.samples = 128
scene.cycles.sampling_pattern = 'TABULATED_SOBOL'
scene.cycles.use_adaptive_sampling = False
scene.cycles.use_light_tree = False
scene.cycles.blur_glossy = 0.0
scene.cycles.sample_clamp_indirect = 0.0
scene.view_settings.view_transform = 'Standard'
bpy.context.view_layer.update()

# ---- added for rendering (the .blend has no active camera and no usable light): camera, sun + grey world if the file has none
cam_auto = bpy.data.cameras.new('AutoCamera')
cam_auto.lens = 50.0
cam_auto.sensor_width = 36.0
cam_auto.clip_end = 1000.0
ob_auto_camera = bpy.data.objects.new('AutoCamera', cam_auto)
scene.collection.objects.link(ob_auto_camera)
ob_auto_camera.location = (1.44455, -2.30038, 2.49306)
ob_auto_camera.rotation_euler = (1.09748, -7.21219e-08, 0.694738)
scene.camera = ob_auto_camera
light_auto_sun = bpy.data.lights.new('AutoSun', 'SUN')
light_auto_sun.energy = 3.0
light_auto_sun.angle = 0.0523599
ob_auto_sun = bpy.data.objects.new('AutoSun', light_auto_sun)
scene.collection.objects.link(ob_auto_sun)
ob_auto_sun.rotation_euler = (0.872665, 0.174533, 0.523599)
if scene.world is None:
    world_auto = bpy.data.worlds.new('AutoWorld')
    world_auto.color = (0.3, 0.3, 0.3)
    scene.world = world_auto
bpy.context.view_layer.update()
